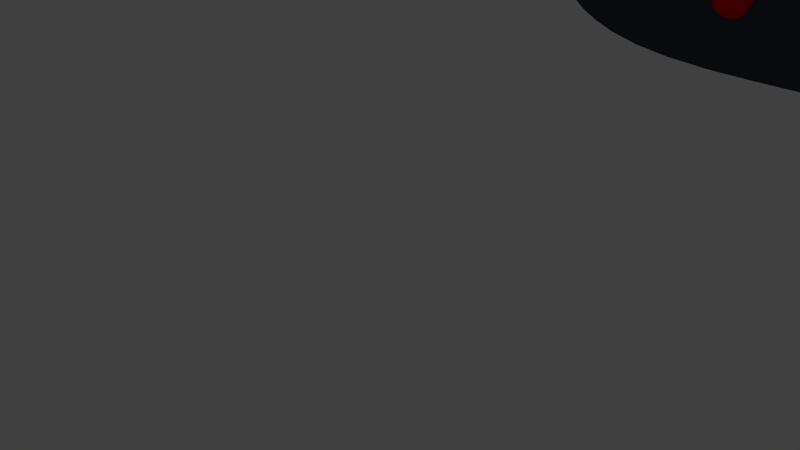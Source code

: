 # Source: terminal.blend  (saved by Blender 2.69.0; exported with 4.5.12 LTS)
import bpy
from mathutils import Matrix  # noqa: F401  (used for matrix-valued properties, if any)

bpy.ops.wm.read_factory_settings(use_empty=True)
scene = bpy.context.scene
scene.name = 'Scene'

# ---- collections
col_collection_1 = bpy.data.collections.new('Collection 1'); scene.collection.children.link(col_collection_1)

# ---- materials (node trees are filled in below, after node groups)
mat_material_002 = bpy.data.materials.new('Material.002')
mat_material_002.alpha_threshold = 0.0
mat_material_002.use_transparent_shadow = False
mat_material_002.diffuse_color = (0.04715, 0.05522, 0.06998, 1.0)
mat_material_002.roughness = 0.5
mat_material_002.line_color = (0.0, 0.0, 0.0, 1.0)
mat_material_004 = bpy.data.materials.new('Material.004')
mat_material_004.alpha_threshold = 0.0
mat_material_004.use_transparent_shadow = False
mat_material_004.diffuse_color = (0.8, 0.0, 0.003311, 1.0)
mat_material_004.roughness = 0.5
mat_material_004.line_color = (0.0, 0.0, 0.0, 1.0)
mat_material_001 = bpy.data.materials.new('Material.001')
mat_material_001.alpha_threshold = 0.0
mat_material_001.use_transparent_shadow = False
mat_material_001.roughness = 0.5
mat_material_001.line_color = (0.0, 0.0, 0.0, 1.0)

# ---- material node trees

# ---- world
world_world = bpy.data.worlds.new('World'); scene.world = world_world
world_world.color = (0.05088, 0.05088, 0.05088)
world_world.use_sun_shadow = False
world_world.sun_shadow_jitter_overblur = 0.0
world_world.cycles.sampling_method = 'MANUAL'
world_world.cycles.sample_map_resolution = 256

# ---- cameras
cam_camera = bpy.data.cameras.new('Camera')
cam_camera.clip_end = 100.0
cam_camera.lens = 35.0
cam_camera.sensor_width = 32.0
cam_camera.sensor_height = 18.0
cam_camera.ortho_scale = 7.314
cam_camera.dof.focus_distance = 0.0
cam_camera.dof.aperture_fstop = 128.0

# ---- lights
light_lamp = bpy.data.lights.new('Lamp', 'POINT')
light_lamp.transmission_factor = 0.0
light_lamp.cutoff_distance = 30.0
light_lamp.energy = 100.0
light_lamp.shadow_buffer_clip_start = 1.001
light_lamp.shadow_soft_size = 0.1
light_lamp.shadow_maximum_resolution = 0.006
light_lamp.use_absolute_resolution = True
light_lamp.cycles.use_multiple_importance_sampling = False

# ---- meshes
me_mesh = bpy.data.meshes.new('Mesh')
me_mesh.from_pydata([(0.1163, -0.6774, 3.289), (-0.002346, -0.9049, 3.404), (0.001358, -1.045, 3.244), (0.003646, -0.6774, 3.144), (0.001358, -0.3095, 3.244), (-0.002346, -0.45, 3.404), (-0.1884, -1.045, 3.33), (-0.1847, -0.9049, 3.169), (-0.1847, -0.45, 3.169), (-0.1884, -0.3095, 3.33), (-0.1907, -0.6774, 3.429), (-0.3034, -0.6774, 3.284), (0.0856, -0.8937, 3.263), (0.08342, -0.8111, 3.357), (0.01584, -1.027, 3.33), (0.01366, -0.6774, 3.425), (0.08342, -0.5438, 3.357), (0.08694, -0.6774, 3.205), (0.01936, -0.8937, 3.178), (0.0856, -0.4612, 3.263), (0.01936, -0.4612, 3.178), (0.01584, -0.3275, 3.33), (-0.09704, -0.8111, 3.439), (-0.09704, -0.5438, 3.439), (-0.09352, -1.11, 3.287), (-0.09569, -1.027, 3.381), (-0.08999, -0.8111, 3.134), (-0.09134, -1.027, 3.192), (-0.09134, -0.3275, 3.192), (-0.08999, -0.5438, 3.134), (-0.09569, -0.3275, 3.381), (-0.09352, -0.2449, 3.287), (-0.2064, -0.8937, 3.396), (-0.2029, -1.027, 3.243), (-0.2007, -0.6774, 3.149), (-0.2029, -0.3275, 3.243), (-0.2064, -0.4612, 3.396), (-0.2726, -0.8937, 3.31), (-0.274, -0.6774, 3.369), (-0.2705, -0.8111, 3.216), (-0.2705, -0.5438, 3.216), (-0.2726, -0.4612, 3.31), (0.2163, -0.6774, -1.043), (0.09762, -0.9049, -0.9289), (0.1013, -1.045, -1.089), (0.1036, -0.6774, -1.189), (0.1013, -0.3095, -1.089), (0.09762, -0.45, -0.9289), (-0.08843, -1.045, -1.003), (-0.08472, -0.9049, -1.164), (-0.08472, -0.45, -1.164), (-0.08843, -0.3095, -1.003), (-0.09071, -0.6774, -0.904), (-0.2034, -0.6774, -1.049), (0.1856, -0.8937, -1.07), (0.1834, -0.8111, -0.9756), (0.1158, -1.027, -1.003), (0.1136, -0.6774, -0.9083), (0.1834, -0.5438, -0.9756), (0.1869, -0.6774, -1.128), (0.1193, -0.8937, -1.155), (0.1856, -0.4612, -1.07), (0.1193, -0.4612, -1.155), (0.1158, -0.3275, -1.003), (0.002927, -0.8111, -0.8936), (0.002927, -0.5438, -0.8936), (0.006449, -1.11, -1.046), (0.004272, -1.027, -0.952), (0.009971, -0.8111, -1.199), (0.008626, -1.027, -1.141), (0.008626, -0.3275, -1.141), (0.009971, -0.5438, -1.199), (0.004272, -0.3275, -0.952), (0.006449, -0.2449, -1.046), (-0.1064, -0.8937, -0.9373), (-0.1029, -1.027, -1.09), (-0.1007, -0.6774, -1.184), (-0.1029, -0.3275, -1.09), (-0.1064, -0.4612, -0.9373), (-0.1727, -0.8937, -1.023), (-0.174, -0.6774, -0.9643), (-0.1705, -0.8111, -1.117), (-0.1705, -0.5438, -1.117), (-0.1727, -0.4612, -1.023), (0.3992, -1.154, -0.1363), (0.3992, 0.1544, -0.1363), (0.3405, 0.1544, 2.407), (0.3405, -1.154, 2.407), (0.3437, -1.154, -0.1371), (0.3437, 0.1544, -0.1371), (0.285, 0.1544, 2.406), (0.285, -1.154, 2.406), (-0.3832, -1.154, -0.1469), (-0.3832, 0.1544, -0.1469), (-0.4419, 0.1544, 2.397), (-0.4419, -1.154, 2.397), (-0.4387, -1.154, -0.1476), (-0.4387, 0.1544, -0.1476), (-0.4974, 0.1544, 2.396), (-0.4974, -1.154, 2.396), (-0.09316, -0.09316, -2.726), (-0.1107, -0.06535, -2.726), (-0.1166, -0.03854, -2.726), (-0.1167, -0.0173, -2.726), (-0.116, 1.892e-10, -2.726), (-0.1167, 0.0173, -2.726), (-0.1166, 0.03854, -2.726), (-0.1107, 0.06535, -2.726), (-0.09316, 0.09316, -2.726), (-0.06535, 0.1107, -2.726), (-0.03854, 0.1166, -2.726), (-0.0173, 0.1167, -2.726), (-1.825e-10, 0.116, -2.726), (0.0173, 0.1167, -2.726), (0.03854, 0.1166, -2.726), (0.06535, 0.1107, -2.726), (0.09316, 0.09316, -2.726), (0.1107, 0.06535, -2.726), (0.1166, 0.03854, -2.726), (0.1167, 0.0173, -2.726), (0.116, -1.892e-10, -2.726), (0.1167, -0.0173, -2.726), (0.1166, -0.03854, -2.726), (0.1107, -0.06535, -2.726), (0.09316, -0.09316, -2.726), (0.06535, -0.1107, -2.726), (0.03854, -0.1166, -2.726), (0.0173, -0.1167, -2.726), (1.825e-10, -0.116, -2.726), (-0.0173, -0.1167, -2.726), (-0.03854, -0.1166, -2.726), (-0.06535, -0.1107, -2.726), (-0.1026, -0.1026, -2.698), (-0.1219, -0.07198, -2.698), (-0.1284, -0.04245, -2.698), (-0.1285, -0.01905, -2.698), (-0.1277, 9.815e-10, -2.698), (-0.1285, 0.01905, -2.698), (-0.1284, 0.04245, -2.698), (-0.1219, 0.07198, -2.698), (-0.1026, 0.1026, -2.698), (-0.07198, 0.1219, -2.698), (-0.04245, 0.1284, -2.698), (-0.01905, 0.1285, -2.698), (-6.626e-11, 0.1277, -2.698), (0.01905, 0.1285, -2.698), (0.04245, 0.1284, -2.698), (0.07198, 0.1219, -2.698), (0.1026, 0.1026, -2.698), (0.1219, 0.07198, -2.698), (0.1284, 0.04245, -2.698), (0.1285, 0.01905, -2.698), (0.1277, -9.815e-10, -2.698), (0.1285, -0.01905, -2.698), (0.1284, -0.04245, -2.698), (0.1219, -0.07198, -2.698), (0.1026, -0.1026, -2.698), (0.07198, -0.1219, -2.698), (0.04245, -0.1284, -2.698), (0.01905, -0.1285, -2.698), (6.626e-11, -0.1277, -2.698), (-0.01905, -0.1285, -2.698), (-0.04245, -0.1284, -2.698), (-0.07198, -0.1219, -2.698), (-0.1309, -0.1309, -2.662), (-0.1556, -0.09187, -2.662), (-0.1639, -0.05418, -2.662), (-0.164, -0.02432, -2.662), (-0.163, 6.663e-10, -2.662), (-0.164, 0.02432, -2.662), (-0.1639, 0.05418, -2.662), (-0.1556, 0.09187, -2.662), (-0.1309, 0.1309, -2.662), (-0.09187, 0.1556, -2.662), (-0.05418, 0.1639, -2.662), (-0.02432, 0.164, -2.662), (6.663e-10, 0.163, -2.662), (0.02432, 0.164, -2.662), (0.05418, 0.1639, -2.662), (0.09187, 0.1556, -2.662), (0.1309, 0.1309, -2.662), (0.1556, 0.09187, -2.662), (0.1639, 0.05418, -2.662), (0.164, 0.02432, -2.662), (0.163, -6.663e-10, -2.662), (0.164, -0.02432, -2.662), (0.1639, -0.05418, -2.662), (0.1556, -0.09187, -2.662), (0.1309, -0.1309, -2.662), (0.09187, -0.1556, -2.662), (0.05418, -0.1639, -2.662), (0.02432, -0.164, -2.662), (-6.663e-10, -0.163, -2.662), (-0.02432, -0.164, -2.662), (-0.05418, -0.1639, -2.662), (-0.09187, -0.1556, -2.662), (-0.1782, -0.1782, -2.617), (-0.2117, -0.125, -2.617), (-0.223, -0.07372, -2.617), (-0.2232, -0.03309, -2.617), (-0.2218, 1.271e-10, -2.617), (-0.2232, 0.03309, -2.617), (-0.223, 0.07372, -2.617), (-0.2117, 0.125, -2.617), (-0.1782, 0.1782, -2.617), (-0.125, 0.2117, -2.617), (-0.07372, 0.223, -2.617), (-0.03309, 0.2232, -2.617), (-8.042e-10, 0.2218, -2.617), (0.03309, 0.2232, -2.617), (0.07372, 0.223, -2.617), (0.125, 0.2117, -2.617), (0.1782, 0.1782, -2.617), (0.2117, 0.125, -2.617), (0.223, 0.07372, -2.617), (0.2232, 0.03309, -2.617), (0.2218, -1.271e-10, -2.617), (0.2232, -0.03309, -2.617), (0.223, -0.07372, -2.617), (0.2117, -0.125, -2.617), (0.1782, -0.1782, -2.617), (0.125, -0.2117, -2.617), (0.07372, -0.223, -2.617), (0.03309, -0.2232, -2.617), (8.042e-10, -0.2218, -2.617), (-0.03309, -0.2232, -2.617), (-0.07372, -0.223, -2.617), (-0.125, -0.2117, -2.617), (-0.2443, -0.2443, -2.564), (-0.2903, -0.1714, -2.564), (-0.3057, -0.1011, -2.564), (-0.3061, -0.04537, -2.564), (-0.3041, 8.025e-10, -2.564), (-0.3061, 0.04537, -2.564), (-0.3057, 0.1011, -2.564), (-0.2903, 0.1714, -2.564), (-0.2443, 0.2443, -2.564), (-0.1714, 0.2903, -2.564), (-0.1011, 0.3057, -2.564), (-0.04537, 0.3061, -2.564), (-1.06e-09, 0.3041, -2.564), (0.04537, 0.3061, -2.564), (0.1011, 0.3057, -2.564), (0.1714, 0.2903, -2.564), (0.2443, 0.2443, -2.564), (0.2903, 0.1714, -2.564), (0.3057, 0.1011, -2.564), (0.3061, 0.04537, -2.564), (0.3041, -8.025e-10, -2.564), (0.3061, -0.04537, -2.564), (0.3057, -0.1011, -2.564), (0.2903, -0.1714, -2.564), (0.2443, -0.2443, -2.564), (0.1714, -0.2903, -2.564), (0.1011, -0.3057, -2.564), (0.04537, -0.3061, -2.564), (1.06e-09, -0.3041, -2.564), (-0.04537, -0.3061, -2.564), (-0.1011, -0.3057, -2.564), (-0.1714, -0.2903, -2.564), (-0.3179, -0.3179, -2.49), (-0.3777, -0.223, -2.49), (-0.3978, -0.1315, -2.49), (-0.3983, -0.05904, -2.49), (-0.3957, 1.164e-09, -2.49), (-0.3983, 0.05904, -2.49), (-0.3978, 0.1315, -2.49), (-0.3777, 0.223, -2.49), (-0.3179, 0.3179, -2.49), (-0.223, 0.3777, -2.49), (-0.1315, 0.3978, -2.49), (-0.05904, 0.3983, -2.49), (1.164e-09, 0.3957, -2.49), (0.05904, 0.3983, -2.49), (0.1315, 0.3978, -2.49), (0.223, 0.3777, -2.49), (0.3179, 0.3179, -2.49), (0.3777, 0.223, -2.49), (0.3978, 0.1315, -2.49), (0.3983, 0.05904, -2.49), (0.3957, -1.164e-09, -2.49), (0.3983, -0.05904, -2.49), (0.3978, -0.1315, -2.49), (0.3777, -0.223, -2.49), (0.3179, -0.3179, -2.49), (0.223, -0.3777, -2.49), (0.1315, -0.3978, -2.49), (0.05904, -0.3983, -2.49), (-1.164e-09, -0.3957, -2.49), (-0.05904, -0.3983, -2.49), (-0.1315, -0.3978, -2.49), (-0.223, -0.3777, -2.49), (-0.3876, -0.3876, -2.384), (-0.4605, -0.2719, -2.384), (-0.485, -0.1604, -2.384), (-0.4856, -0.07198, -2.384), (-0.4825, -3.725e-09, -2.384), (-0.4856, 0.07198, -2.384), (-0.485, 0.1604, -2.384), (-0.4605, 0.2719, -2.384), (-0.3876, 0.3876, -2.384), (-0.2719, 0.4605, -2.384), (-0.1604, 0.485, -2.384), (-0.07198, 0.4856, -2.384), (-3.725e-09, 0.4825, -2.384), (0.07198, 0.4856, -2.384), (0.1604, 0.485, -2.384), (0.2719, 0.4605, -2.384), (0.3876, 0.3876, -2.384), (0.4605, 0.2719, -2.384), (0.485, 0.1604, -2.384), (0.4856, 0.07198, -2.384), (0.4825, 3.725e-09, -2.384), (0.4856, -0.07198, -2.384), (0.485, -0.1604, -2.384), (0.4605, -0.2719, -2.384), (0.3876, -0.3876, -2.384), (0.2719, -0.4605, -2.384), (0.1604, -0.485, -2.384), (0.07198, -0.4856, -2.384), (3.725e-09, -0.4825, -2.384), (-0.07198, -0.4856, -2.384), (-0.1604, -0.485, -2.384), (-0.2719, -0.4605, -2.384), (-0.4533, -0.4533, -2.247), (-0.5386, -0.318, -2.247), (-0.5673, -0.1876, -2.247), (-0.5679, -0.08418, -2.247), (-0.5643, 1.863e-09, -2.247), (-0.5679, 0.08418, -2.247), (-0.5673, 0.1876, -2.247), (-0.5386, 0.318, -2.247), (-0.4533, 0.4533, -2.247), (-0.318, 0.5386, -2.247), (-0.1876, 0.5673, -2.247), (-0.08418, 0.5679, -2.247), (-1.863e-09, 0.5643, -2.247), (0.08418, 0.5679, -2.247), (0.1876, 0.5673, -2.247), (0.318, 0.5386, -2.247), (0.4533, 0.4533, -2.247), (0.5386, 0.318, -2.247), (0.5673, 0.1876, -2.247), (0.5679, 0.08418, -2.247), (0.5643, -1.863e-09, -2.247), (0.5679, -0.08418, -2.247), (0.5673, -0.1876, -2.247), (0.5386, -0.318, -2.247), (0.4533, -0.4533, -2.247), (0.318, -0.5386, -2.247), (0.1876, -0.5673, -2.247), (0.08418, -0.5679, -2.247), (1.863e-09, -0.5643, -2.247), (-0.08418, -0.5679, -2.247), (-0.1876, -0.5673, -2.247), (-0.318, -0.5386, -2.247), (-0.5151, -0.5151, -2.078), (-0.612, -0.3614, -2.078), (-0.6446, -0.2131, -2.078), (-0.6453, -0.09566, -2.078), (-0.6412, 0.0, -2.078), (-0.6453, 0.09566, -2.078), (-0.6446, 0.2131, -2.078), (-0.612, 0.3614, -2.078), (-0.5151, 0.5151, -2.078), (-0.3614, 0.612, -2.078), (-0.2131, 0.6446, -2.078), (-0.09566, 0.6453, -2.078), (0.0, 0.6412, -2.078), (0.09566, 0.6453, -2.078), (0.2131, 0.6446, -2.078), (0.3614, 0.612, -2.078), (0.5151, 0.5151, -2.078), (0.612, 0.3614, -2.078), (0.6446, 0.2131, -2.078), (0.6453, 0.09566, -2.078), (0.6412, 0.0, -2.078), (0.6453, -0.09566, -2.078), (0.6446, -0.2131, -2.078), (0.612, -0.3614, -2.078), (0.5151, -0.5151, -2.078), (0.3614, -0.612, -2.078), (0.2131, -0.6446, -2.078), (0.09566, -0.6453, -2.078), (0.0, -0.6412, -2.078), (-0.09566, -0.6453, -2.078), (-0.2131, -0.6446, -2.078), (-0.3614, -0.612, -2.078), (-0.5675, -0.5675, -1.862), (-0.6742, -0.3981, -1.862), (-0.7101, -0.2348, -1.862), (-0.7109, -0.1054, -1.862), (-0.7063, 7.218e-09, -1.862), (-0.7109, 0.1054, -1.862), (-0.7101, 0.2348, -1.862), (-0.6742, 0.3981, -1.862), (-0.5675, 0.5675, -1.862), (-0.3981, 0.6742, -1.862), (-0.2348, 0.7101, -1.862), (-0.1054, 0.7109, -1.862), (7.218e-09, 0.7063, -1.862), (0.1054, 0.7109, -1.862), (0.2348, 0.7101, -1.862), (0.3981, 0.6742, -1.862), (0.5675, 0.5675, -1.862), (0.6742, 0.3981, -1.862), (0.7101, 0.2348, -1.862), (0.7109, 0.1054, -1.862), (0.7063, -7.218e-09, -1.862), (0.7109, -0.1054, -1.862), (0.7101, -0.2348, -1.862), (0.6742, -0.3981, -1.862), (0.5675, -0.5675, -1.862), (0.3981, -0.6742, -1.862), (0.2348, -0.7101, -1.862), (0.1054, -0.7109, -1.862), (-7.218e-09, -0.7063, -1.862), (-0.1054, -0.7109, -1.862), (-0.2348, -0.7101, -1.862), (-0.3981, -0.6742, -1.862), (-0.6049, -0.6049, -1.586), (-0.7187, -0.4243, -1.586), (-0.7569, -0.2502, -1.586), (-0.7577, -0.1123, -1.586), (-0.7529, 2.794e-09, -1.586), (-0.7577, 0.1123, -1.586), (-0.7569, 0.2502, -1.586), (-0.7187, 0.4243, -1.586), (-0.6049, 0.6049, -1.586), (-0.4243, 0.7187, -1.586), (-0.2502, 0.7569, -1.586), (-0.1123, 0.7577, -1.586), (2.794e-09, 0.7529, -1.586), (0.1123, 0.7577, -1.586), (0.2502, 0.7569, -1.586), (0.4243, 0.7187, -1.586), (0.6049, 0.6049, -1.586), (0.7187, 0.4243, -1.586), (0.7569, 0.2502, -1.586), (0.7577, 0.1123, -1.586), (0.7529, -2.794e-09, -1.586), (0.7577, -0.1123, -1.586), (0.7569, -0.2502, -1.586), (0.7187, -0.4243, -1.586), (0.6049, -0.6049, -1.586), (0.4243, -0.7187, -1.586), (0.2502, -0.7569, -1.586), (0.1123, -0.7577, -1.586), (-2.794e-09, -0.7529, -1.586), (-0.1123, -0.7577, -1.586), (-0.2502, -0.7569, -1.586), (-0.4243, -0.7187, -1.586), (-0.6273, -0.6273, -1.25), (-0.7453, -0.4401, -1.25), (-0.785, -0.2595, -1.25), (-0.7859, -0.1165, -1.25), (-0.7808, -7.451e-09, -1.25), (-0.7859, 0.1165, -1.25), (-0.785, 0.2595, -1.25), (-0.7453, 0.4401, -1.25), (-0.6273, 0.6273, -1.25), (-0.4401, 0.7453, -1.25), (-0.2595, 0.785, -1.25), (-0.1165, 0.7859, -1.25), (-7.451e-09, 0.7808, -1.25), (0.1165, 0.7859, -1.25), (0.2595, 0.785, -1.25), (0.4401, 0.7453, -1.25), (0.6273, 0.6273, -1.25), (0.7453, 0.4401, -1.25), (0.785, 0.2595, -1.25), (0.7859, 0.1165, -1.25), (0.7808, 7.451e-09, -1.25), (0.7859, -0.1165, -1.25), (0.785, -0.2595, -1.25), (0.7453, -0.4401, -1.25), (0.6273, -0.6273, -1.25), (0.4401, -0.7453, -1.25), (0.2595, -0.785, -1.25), (0.1165, -0.7859, -1.25), (7.451e-09, -0.7808, -1.25), (-0.1165, -0.7859, -1.25), (-0.2595, -0.785, -1.25), (-0.4401, -0.7453, -1.25), (-0.6348, -0.6348, -0.8534), (-0.7542, -0.4453, -0.8534), (-0.7943, -0.2626, -0.8534), (-0.7952, -0.1179, -0.8534), (-0.7901, 0.0, -0.8534), (-0.7952, 0.1179, -0.8534), (-0.7943, 0.2626, -0.8534), (-0.7542, 0.4453, -0.8534), (-0.6348, 0.6348, -0.8534), (-0.4453, 0.7542, -0.8534), (-0.2626, 0.7943, -0.8534), (-0.1179, 0.7952, -0.8534), (0.0, 0.7901, -0.8534), (0.1179, 0.7952, -0.8534), (0.2626, 0.7943, -0.8534), (0.4453, 0.7542, -0.8534), (0.6348, 0.6348, -0.8534), (0.7542, 0.4453, -0.8534), (0.7943, 0.2626, -0.8534), (0.7952, 0.1179, -0.8534), (0.7901, 0.0, -0.8534), (0.7952, -0.1179, -0.8534), (0.7943, -0.2626, -0.8534), (0.7542, -0.4453, -0.8534), (0.6348, -0.6348, -0.8534), (0.4453, -0.7542, -0.8534), (0.2626, -0.7943, -0.8534), (0.1179, -0.7952, -0.8534), (0.0, -0.7901, -0.8534), (-0.1179, -0.7952, -0.8534), (-0.2626, -0.7943, -0.8534), (-0.4453, -0.7542, -0.8534), (-0.6348, -0.6348, -0.4136), (-0.7542, -0.4453, -0.4136), (-0.7943, -0.2626, -0.4136), (-0.7952, -0.1179, -0.4136), (-0.7901, 3.492e-09, -0.4136), (-0.7952, 0.1179, -0.4136), (-0.7943, 0.2626, -0.4136), (-0.7542, 0.4453, -0.4136), (-0.6348, 0.6348, -0.4136), (-0.4453, 0.7542, -0.4136), (-0.2626, 0.7943, -0.4136), (-0.1179, 0.7952, -0.4136), (3.492e-09, 0.7901, -0.4136), (0.1179, 0.7952, -0.4136), (0.2626, 0.7943, -0.4136), (0.4453, 0.7542, -0.4136), (0.6348, 0.6348, -0.4136), (0.7542, 0.4453, -0.4136), (0.7943, 0.2626, -0.4136), (0.7952, 0.1179, -0.4136), (0.7901, -3.492e-09, -0.4136), (0.7952, -0.1179, -0.4136), (0.7943, -0.2626, -0.4136), (0.7542, -0.4453, -0.4136), (0.6348, -0.6348, -0.4136), (0.4453, -0.7542, -0.4136), (0.2626, -0.7943, -0.4136), (0.1179, -0.7952, -0.4136), (-3.492e-09, -0.7901, -0.4136), (-0.1179, -0.7952, -0.4136), (-0.2626, -0.7943, -0.4136), (-0.4453, -0.7542, -0.4136), (-0.6348, -0.6348, 0.05237), (-0.7542, -0.4453, 0.05237), (-0.7943, -0.2626, 0.05237), (-0.7952, -0.1179, 0.05237), (-0.7901, 2.794e-09, 0.05237), (-0.7952, 0.1179, 0.05237), (-0.7943, 0.2626, 0.05237), (-0.7542, 0.4453, 0.05237), (-0.6348, 0.6348, 0.05237), (-0.4453, 0.7542, 0.05237), (-0.2626, 0.7943, 0.05237), (-0.1179, 0.7952, 0.05237), (2.794e-09, 0.7901, 0.05237), (0.1179, 0.7952, 0.05237), (0.2626, 0.7943, 0.05237), (0.4453, 0.7542, 0.05237), (0.6348, 0.6348, 0.05237), (0.7542, 0.4453, 0.05237), (0.7943, 0.2626, 0.05237), (0.7952, 0.1179, 0.05237), (0.7901, -2.794e-09, 0.05237), (0.7952, -0.1179, 0.05237), (0.7943, -0.2626, 0.05237), (0.7542, -0.4453, 0.05237), (0.6348, -0.6348, 0.05237), (0.4453, -0.7542, 0.05237), (0.2626, -0.7943, 0.05237), (0.1179, -0.7952, 0.05237), (-2.794e-09, -0.7901, 0.05237), (-0.1179, -0.7952, 0.05237), (-0.2626, -0.7943, 0.05237), (-0.4453, -0.7542, 0.05237), (-0.6348, -0.6348, 0.5445), (-0.7542, -0.4453, 0.5445), (-0.7943, -0.2626, 0.5445), (-0.7952, -0.1179, 0.5445), (-0.7901, -7.451e-09, 0.5445), (-0.7952, 0.1179, 0.5445), (-0.7943, 0.2626, 0.5445), (-0.7542, 0.4453, 0.5445), (-0.6348, 0.6348, 0.5445), (-0.4453, 0.7542, 0.5445), (-0.2626, 0.7943, 0.5445), (-0.1179, 0.7952, 0.5445), (-7.451e-09, 0.7901, 0.5445), (0.1179, 0.7952, 0.5445), (0.2626, 0.7943, 0.5445), (0.4453, 0.7542, 0.5445), (0.6348, 0.6348, 0.5445), (0.7542, 0.4453, 0.5445), (0.7943, 0.2626, 0.5445), (0.7952, 0.1179, 0.5445), (0.7901, 7.451e-09, 0.5445), (0.7952, -0.1179, 0.5445), (0.7943, -0.2626, 0.5445), (0.7542, -0.4453, 0.5445), (0.6348, -0.6348, 0.5445), (0.4453, -0.7542, 0.5445), (0.2626, -0.7943, 0.5445), (0.1179, -0.7952, 0.5445), (7.451e-09, -0.7901, 0.5445), (-0.1179, -0.7952, 0.5445), (-0.2626, -0.7943, 0.5445), (-0.4453, -0.7542, 0.5445), (-0.6348, -0.6348, 1.063), (-0.7542, -0.4453, 1.063), (-0.7943, -0.2626, 1.063), (-0.7952, -0.1179, 1.063), (-0.7901, 0.0, 1.063), (-0.7952, 0.1179, 1.063), (-0.7943, 0.2626, 1.063), (-0.7542, 0.4453, 1.063), (-0.6348, 0.6348, 1.063), (-0.4453, 0.7542, 1.063), (-0.2626, 0.7943, 1.063), (-0.1179, 0.7952, 1.063), (0.0, 0.7901, 1.063), (0.1179, 0.7952, 1.063), (0.2626, 0.7943, 1.063), (0.4453, 0.7542, 1.063), (0.6348, 0.6348, 1.063), (0.7542, 0.4453, 1.063), (0.7943, 0.2626, 1.063), (0.7952, 0.1179, 1.063), (0.7901, 0.0, 1.063), (0.7952, -0.1179, 1.063), (0.7943, -0.2626, 1.063), (0.7542, -0.4453, 1.063), (0.6348, -0.6348, 1.063), (0.4453, -0.7542, 1.063), (0.2626, -0.7943, 1.063), (0.1179, -0.7952, 1.063), (0.0, -0.7901, 1.063), (-0.1179, -0.7952, 1.063), (-0.2626, -0.7943, 1.063), (-0.4453, -0.7542, 1.063), (-0.6348, -0.6348, 1.581), (-0.7542, -0.4453, 1.581), (-0.7943, -0.2626, 1.581), (-0.7952, -0.1179, 1.581), (-0.7901, 3.492e-09, 1.581), (-0.7952, 0.1179, 1.581), (-0.7943, 0.2626, 1.581), (-0.7542, 0.4453, 1.581), (-0.6348, 0.6348, 1.581), (-0.4453, 0.7542, 1.581), (-0.2626, 0.7943, 1.581), (-0.1179, 0.7952, 1.581), (3.492e-09, 0.7901, 1.581), (0.1179, 0.7952, 1.581), (0.2626, 0.7943, 1.581), (0.4453, 0.7542, 1.581), (0.6348, 0.6348, 1.581), (0.7542, 0.4453, 1.581), (0.7943, 0.2626, 1.581), (0.7952, 0.1179, 1.581), (0.7901, -3.492e-09, 1.581), (0.7952, -0.1179, 1.581), (0.7943, -0.2626, 1.581), (0.7542, -0.4453, 1.581), (0.6348, -0.6348, 1.581), (0.4453, -0.7542, 1.581), (0.2626, -0.7943, 1.581), (0.1179, -0.7952, 1.581), (-3.492e-09, -0.7901, 1.581), (-0.1179, -0.7952, 1.581), (-0.2626, -0.7943, 1.581), (-0.4453, -0.7542, 1.581), (-0.6348, -0.6348, 2.073), (-0.7542, -0.4453, 2.073), (-0.7943, -0.2626, 2.073), (-0.7952, -0.1179, 2.073), (-0.7901, 2.794e-09, 2.073), (-0.7952, 0.1179, 2.073), (-0.7943, 0.2626, 2.073), (-0.7542, 0.4453, 2.073), (-0.6348, 0.6348, 2.073), (-0.4453, 0.7542, 2.073), (-0.2626, 0.7943, 2.073), (-0.1179, 0.7952, 2.073), (2.794e-09, 0.7901, 2.073), (0.1179, 0.7952, 2.073), (0.2626, 0.7943, 2.073), (0.4453, 0.7542, 2.073), (0.6348, 0.6348, 2.073), (0.7542, 0.4453, 2.073), (0.7943, 0.2626, 2.073), (0.7952, 0.1179, 2.073), (0.7901, -2.794e-09, 2.073), (0.7952, -0.1179, 2.073), (0.7943, -0.2626, 2.073), (0.7542, -0.4453, 2.073), (0.6348, -0.6348, 2.073), (0.4453, -0.7542, 2.073), (0.2626, -0.7943, 2.073), (0.1179, -0.7952, 2.073), (-2.794e-09, -0.7901, 2.073), (-0.1179, -0.7952, 2.073), (-0.2626, -0.7943, 2.073), (-0.4453, -0.7542, 2.073), (-0.6348, -0.6348, 2.537), (-0.7542, -0.4453, 2.537), (-0.7943, -0.2626, 2.537), (-0.7952, -0.1179, 2.537), (-0.7901, -7.451e-09, 2.537), (-0.7952, 0.1179, 2.537), (-0.7943, 0.2626, 2.537), (-0.7542, 0.4453, 2.537), (-0.6348, 0.6348, 2.537), (-0.4453, 0.7542, 2.537), (-0.2626, 0.7943, 2.537), (-0.1179, 0.7952, 2.537), (-7.451e-09, 0.7901, 2.537), (0.1179, 0.7952, 2.537), (0.2626, 0.7943, 2.537), (0.4453, 0.7542, 2.537), (0.6348, 0.6348, 2.537), (0.7542, 0.4453, 2.537), (0.7943, 0.2626, 2.537), (0.7952, 0.1179, 2.537), (0.7901, 7.451e-09, 2.537), (0.7952, -0.1179, 2.537), (0.7943, -0.2626, 2.537), (0.7542, -0.4453, 2.537), (0.6348, -0.6348, 2.537), (0.4453, -0.7542, 2.537), (0.2626, -0.7943, 2.537), (0.1179, -0.7952, 2.537), (7.451e-09, -0.7901, 2.537), (-0.1179, -0.7952, 2.537), (-0.2626, -0.7943, 2.537), (-0.4453, -0.7542, 2.537), (-0.6348, -0.6348, 2.976), (-0.7542, -0.4453, 2.976), (-0.7943, -0.2626, 2.976), (-0.7952, -0.1179, 2.976), (-0.7901, 0.0, 2.976), (-0.7952, 0.1179, 2.976), (-0.7943, 0.2626, 2.976), (-0.7542, 0.4453, 2.976), (-0.6348, 0.6348, 2.976), (-0.4453, 0.7542, 2.976), (-0.2626, 0.7943, 2.976), (-0.1179, 0.7952, 2.976), (0.0, 0.7901, 2.976), (0.1179, 0.7952, 2.976), (0.2626, 0.7943, 2.976), (0.4453, 0.7542, 2.976), (0.6348, 0.6348, 2.976), (0.7542, 0.4453, 2.976), (0.7943, 0.2626, 2.976), (0.7952, 0.1179, 2.976), (0.7901, 0.0, 2.976), (0.7952, -0.1179, 2.976), (0.7943, -0.2626, 2.976), (0.7542, -0.4453, 2.976), (0.6348, -0.6348, 2.976), (0.4453, -0.7542, 2.976), (0.2626, -0.7943, 2.976), (0.1179, -0.7952, 2.976), (0.0, -0.7901, 2.976), (-0.1179, -0.7952, 2.976), (-0.2626, -0.7943, 2.976), (-0.4453, -0.7542, 2.976), (-0.6273, -0.6273, 3.366), (-0.7453, -0.4401, 3.366), (-0.785, -0.2595, 3.366), (-0.7859, -0.1165, 3.366), (-0.7808, 3.077e-09, 3.366), (-0.7859, 0.1165, 3.366), (-0.785, 0.2595, 3.366), (-0.7453, 0.4401, 3.366), (-0.6273, 0.6273, 3.366), (-0.4401, 0.7453, 3.366), (-0.2595, 0.785, 3.366), (-0.1165, 0.7859, 3.366), (3.077e-09, 0.7808, 3.366), (0.1165, 0.7859, 3.366), (0.2595, 0.785, 3.366), (0.4401, 0.7453, 3.366), (0.6273, 0.6273, 3.366), (0.7453, 0.4401, 3.366), (0.785, 0.2595, 3.366), (0.7859, 0.1165, 3.366), (0.7808, -3.077e-09, 3.366), (0.7859, -0.1165, 3.366), (0.785, -0.2595, 3.366), (0.7453, -0.4401, 3.366), (0.6273, -0.6273, 3.366), (0.4401, -0.7453, 3.366), (0.2595, -0.785, 3.366), (0.1165, -0.7859, 3.366), (-3.077e-09, -0.7808, 3.366), (-0.1165, -0.7859, 3.366), (-0.2595, -0.785, 3.366), (-0.4401, -0.7453, 3.366), (-0.6049, -0.6049, 3.688), (-0.7187, -0.4243, 3.688), (-0.7569, -0.2502, 3.688), (-0.7577, -0.1123, 3.688), (-0.7529, 1.132e-09, 3.688), (-0.7577, 0.1123, 3.688), (-0.7569, 0.2502, 3.688), (-0.7187, 0.4243, 3.688), (-0.6049, 0.6049, 3.688), (-0.4243, 0.7187, 3.688), (-0.2502, 0.7569, 3.688), (-0.1123, 0.7577, 3.688), (1.132e-09, 0.7529, 3.688), (0.1123, 0.7577, 3.688), (0.2502, 0.7569, 3.688), (0.4243, 0.7187, 3.688), (0.6049, 0.6049, 3.688), (0.7187, 0.4243, 3.688), (0.7569, 0.2502, 3.688), (0.7577, 0.1123, 3.688), (0.7529, -1.132e-09, 3.688), (0.7577, -0.1123, 3.688), (0.7569, -0.2502, 3.688), (0.7187, -0.4243, 3.688), (0.6049, -0.6049, 3.688), (0.4243, -0.7187, 3.688), (0.2502, -0.7569, 3.688), (0.1123, -0.7577, 3.688), (-1.132e-09, -0.7529, 3.688), (-0.1123, -0.7577, 3.688), (-0.2502, -0.7569, 3.688), (-0.4243, -0.7187, 3.688), (-0.5675, -0.5675, 3.941), (-0.6742, -0.3981, 3.941), (-0.7101, -0.2348, 3.941), (-0.7109, -0.1054, 3.941), (-0.7063, -4.529e-09, 3.941), (-0.7109, 0.1054, 3.941), (-0.7101, 0.2348, 3.941), (-0.6742, 0.3981, 3.941), (-0.5675, 0.5675, 3.941), (-0.3981, 0.6742, 3.941), (-0.2348, 0.7101, 3.941), (-0.1054, 0.7109, 3.941), (-4.529e-09, 0.7063, 3.941), (0.1054, 0.7109, 3.941), (0.2348, 0.7101, 3.941), (0.3981, 0.6742, 3.941), (0.5675, 0.5675, 3.941), (0.6742, 0.3981, 3.941), (0.7101, 0.2348, 3.941), (0.7109, 0.1054, 3.941), (0.7063, 4.529e-09, 3.941), (0.7109, -0.1054, 3.941), (0.7101, -0.2348, 3.941), (0.6742, -0.3981, 3.941), (0.5675, -0.5675, 3.941), (0.3981, -0.6742, 3.941), (0.2348, -0.7101, 3.941), (0.1054, -0.7109, 3.941), (4.529e-09, -0.7063, 3.941), (-0.1054, -0.7109, 3.941), (-0.2348, -0.7101, 3.941), (-0.3981, -0.6742, 3.941), (-0.5151, -0.5151, 4.126), (-0.612, -0.3614, 4.126), (-0.6446, -0.2131, 4.126), (-0.6453, -0.09566, 4.126), (-0.6412, 8.025e-10, 4.126), (-0.6453, 0.09566, 4.126), (-0.6446, 0.2131, 4.126), (-0.612, 0.3614, 4.126), (-0.5151, 0.5151, 4.126), (-0.3614, 0.612, 4.126), (-0.2131, 0.6446, 4.126), (-0.09566, 0.6453, 4.126), (8.025e-10, 0.6412, 4.126), (0.09566, 0.6453, 4.126), (0.2131, 0.6446, 4.126), (0.3614, 0.612, 4.126), (0.5151, 0.5151, 4.126), (0.612, 0.3614, 4.126), (0.6446, 0.2131, 4.126), (0.6453, 0.09566, 4.126), (0.6412, -8.025e-10, 4.126), (0.6453, -0.09566, 4.126), (0.6446, -0.2131, 4.126), (0.612, -0.3614, 4.126), (0.5151, -0.5151, 4.126), (0.3614, -0.612, 4.126), (0.2131, -0.6446, 4.126), (0.09566, -0.6453, 4.126), (-8.025e-10, -0.6412, 4.126), (-0.09566, -0.6453, 4.126), (-0.2131, -0.6446, 4.126), (-0.3614, -0.612, 4.126), (-0.4533, -0.4533, 4.264), (-0.5386, -0.318, 4.264), (-0.5673, -0.1876, 4.264), (-0.5679, -0.08418, 4.264), (-0.5643, 1.874e-09, 4.264), (-0.5679, 0.08418, 4.264), (-0.5673, 0.1876, 4.264), (-0.5386, 0.318, 4.264), (-0.4533, 0.4533, 4.264), (-0.318, 0.5386, 4.264), (-0.1876, 0.5673, 4.264), (-0.08418, 0.5679, 4.264), (1.874e-09, 0.5643, 4.264), (0.08418, 0.5679, 4.264), (0.1876, 0.5673, 4.264), (0.318, 0.5386, 4.264), (0.4533, 0.4533, 4.264), (0.5386, 0.318, 4.264), (0.5673, 0.1876, 4.264), (0.5679, 0.08418, 4.264), (0.5643, -1.874e-09, 4.264), (0.5679, -0.08418, 4.264), (0.5673, -0.1876, 4.264), (0.5386, -0.318, 4.264), (0.4533, -0.4533, 4.264), (0.318, -0.5386, 4.264), (0.1876, -0.5673, 4.264), (0.08418, -0.5679, 4.264), (-1.874e-09, -0.5643, 4.264), (-0.08418, -0.5679, 4.264), (-0.1876, -0.5673, 4.264), (-0.318, -0.5386, 4.264), (-0.3876, -0.3876, 4.377), (-0.4605, -0.2719, 4.377), (-0.485, -0.1604, 4.377), (-0.4856, -0.07198, 4.377), (-0.4825, 1.91e-09, 4.377), (-0.4856, 0.07198, 4.377), (-0.485, 0.1604, 4.377), (-0.4605, 0.2719, 4.377), (-0.3876, 0.3876, 4.377), (-0.2719, 0.4605, 4.377), (-0.1604, 0.485, 4.377), (-0.07198, 0.4856, 4.377), (1.91e-09, 0.4825, 4.377), (0.07198, 0.4856, 4.377), (0.1604, 0.485, 4.377), (0.2719, 0.4605, 4.377), (0.3876, 0.3876, 4.377), (0.4605, 0.2719, 4.377), (0.485, 0.1604, 4.377), (0.4856, 0.07198, 4.377), (0.4825, -1.91e-09, 4.377), (0.4856, -0.07198, 4.377), (0.485, -0.1604, 4.377), (0.4605, -0.2719, 4.377), (0.3876, -0.3876, 4.377), (0.2719, -0.4605, 4.377), (0.1604, -0.485, 4.377), (0.07198, -0.4856, 4.377), (-1.91e-09, -0.4825, 4.377), (-0.07198, -0.4856, 4.377), (-0.1604, -0.485, 4.377), (-0.2719, -0.4605, 4.377), (-0.3179, -0.3179, 4.466), (-0.3777, -0.223, 4.466), (-0.3978, -0.1315, 4.466), (-0.3983, -0.05904, 4.466), (-0.3957, 1.229e-09, 4.466), (-0.3983, 0.05904, 4.466), (-0.3978, 0.1315, 4.466), (-0.3777, 0.223, 4.466), (-0.3179, 0.3179, 4.466), (-0.223, 0.3777, 4.466), (-0.1315, 0.3978, 4.466), (-0.05904, 0.3983, 4.466), (1.229e-09, 0.3957, 4.466), (0.05904, 0.3983, 4.466), (0.1315, 0.3978, 4.466), (0.223, 0.3777, 4.466), (0.3179, 0.3179, 4.466), (0.3777, 0.223, 4.466), (0.3978, 0.1315, 4.466), (0.3983, 0.05904, 4.466), (0.3957, -1.229e-09, 4.466), (0.3983, -0.05904, 4.466), (0.3978, -0.1315, 4.466), (0.3777, -0.223, 4.466), (0.3179, -0.3179, 4.466), (0.223, -0.3777, 4.466), (0.1315, -0.3978, 4.466), (0.05904, -0.3983, 4.466), (-1.229e-09, -0.3957, 4.466), (-0.05904, -0.3983, 4.466), (-0.1315, -0.3978, 4.466), (-0.223, -0.3777, 4.466), (-0.2443, -0.2443, 4.53), (-0.2903, -0.1714, 4.53), (-0.3057, -0.1011, 4.53), (-0.3061, -0.04537, 4.53), (-0.3041, 1.12e-09, 4.53), (-0.3061, 0.04537, 4.53), (-0.3057, 0.1011, 4.53), (-0.2903, 0.1714, 4.53), (-0.2443, 0.2443, 4.53), (-0.1714, 0.2903, 4.53), (-0.1011, 0.3057, 4.53), (-0.04537, 0.3061, 4.53), (1.12e-09, 0.3041, 4.53), (0.04537, 0.3061, 4.53), (0.1011, 0.3057, 4.53), (0.1714, 0.2903, 4.53), (0.2443, 0.2443, 4.53), (0.2903, 0.1714, 4.53), (0.3057, 0.1011, 4.53), (0.3061, 0.04537, 4.53), (0.3041, -1.12e-09, 4.53), (0.3061, -0.04537, 4.53), (0.3057, -0.1011, 4.53), (0.2903, -0.1714, 4.53), (0.2443, -0.2443, 4.53), (0.1714, -0.2903, 4.53), (0.1011, -0.3057, 4.53), (0.04537, -0.3061, 4.53), (-1.12e-09, -0.3041, 4.53), (-0.04537, -0.3061, 4.53), (-0.1011, -0.3057, 4.53), (-0.1714, -0.2903, 4.53), (-0.1782, -0.1782, 4.579), (-0.2117, -0.125, 4.579), (-0.223, -0.07372, 4.579), (-0.2232, -0.03309, 4.579), (-0.2218, 1.282e-10, 4.579), (-0.2232, 0.03309, 4.579), (-0.223, 0.07372, 4.579), (-0.2117, 0.125, 4.579), (-0.1782, 0.1782, 4.579), (-0.125, 0.2117, 4.579), (-0.07372, 0.223, 4.579), (-0.03309, 0.2232, 4.579), (1.282e-10, 0.2218, 4.579), (0.03309, 0.2232, 4.579), (0.07372, 0.223, 4.579), (0.125, 0.2117, 4.579), (0.1782, 0.1782, 4.579), (0.2117, 0.125, 4.579), (0.223, 0.07372, 4.579), (0.2232, 0.03309, 4.579), (0.2218, -1.282e-10, 4.579), (0.2232, -0.03309, 4.579), (0.223, -0.07372, 4.579), (0.2117, -0.125, 4.579), (0.1782, -0.1782, 4.579), (0.125, -0.2117, 4.579), (0.07372, -0.223, 4.579), (0.03309, -0.2232, 4.579), (-1.282e-10, -0.2218, 4.579), (-0.03309, -0.2232, 4.579), (-0.07372, -0.223, 4.579), (-0.125, -0.2117, 4.579), (-0.1309, -0.1309, 4.623), (-0.1556, -0.09187, 4.623), (-0.1639, -0.05418, 4.623), (-0.164, -0.02432, 4.623), (-0.163, -7.676e-10, 4.623), (-0.164, 0.02432, 4.623), (-0.1639, 0.05418, 4.623), (-0.1556, 0.09187, 4.623), (-0.1309, 0.1309, 4.623), (-0.09187, 0.1556, 4.623), (-0.05418, 0.1639, 4.623), (-0.02432, 0.164, 4.623), (-7.676e-10, 0.163, 4.623), (0.02432, 0.164, 4.623), (0.05418, 0.1639, 4.623), (0.09187, 0.1556, 4.623), (0.1309, 0.1309, 4.623), (0.1556, 0.09187, 4.623), (0.1639, 0.05418, 4.623), (0.164, 0.02432, 4.623), (0.163, 7.676e-10, 4.623), (0.164, -0.02432, 4.623), (0.1639, -0.05418, 4.623), (0.1556, -0.09187, 4.623), (0.1309, -0.1309, 4.623), (0.09187, -0.1556, 4.623), (0.05418, -0.1639, 4.623), (0.02432, -0.164, 4.623), (7.676e-10, -0.163, 4.623), (-0.02432, -0.164, 4.623), (-0.05418, -0.1639, 4.623), (-0.09187, -0.1556, 4.623), (-0.1026, -0.1026, 4.661), (-0.1219, -0.07198, 4.661), (-0.1284, -0.04245, 4.661), (-0.1285, -0.01905, 4.661), (-0.1277, -4.01e-10, 4.661), (-0.1285, 0.01905, 4.661), (-0.1284, 0.04245, 4.661), (-0.1219, 0.07198, 4.661), (-0.1026, 0.1026, 4.661), (-0.07198, 0.1219, 4.661), (-0.04245, 0.1284, 4.661), (-0.01905, 0.1285, 4.661), (-4.01e-10, 0.1277, 4.661), (0.01905, 0.1285, 4.661), (0.04245, 0.1284, 4.661), (0.07198, 0.1219, 4.661), (0.1026, 0.1026, 4.661), (0.1219, 0.07198, 4.661), (0.1284, 0.04245, 4.661), (0.1285, 0.01905, 4.661), (0.1277, 4.01e-10, 4.661), (0.1285, -0.01905, 4.661), (0.1284, -0.04245, 4.661), (0.1219, -0.07198, 4.661), (0.1026, -0.1026, 4.661), (0.07198, -0.1219, 4.661), (0.04245, -0.1284, 4.661), (0.01905, -0.1285, 4.661), (4.01e-10, -0.1277, 4.661), (-0.01905, -0.1285, 4.661), (-0.04245, -0.1284, 4.661), (-0.07198, -0.1219, 4.661), (-0.09316, -0.09316, 4.693), (-0.1107, -0.06535, 4.693), (-0.1166, -0.03854, 4.693), (-0.1167, -0.0173, 4.693), (-0.116, 1.892e-10, 4.693), (-0.1167, 0.0173, 4.693), (-0.1166, 0.03854, 4.693), (-0.1107, 0.06535, 4.693), (-0.09316, 0.09316, 4.693), (-0.06535, 0.1107, 4.693), (-0.03854, 0.1166, 4.693), (-0.0173, 0.1167, 4.693), (1.892e-10, 0.116, 4.693), (0.0173, 0.1167, 4.693), (0.03854, 0.1166, 4.693), (0.06535, 0.1107, 4.693), (0.09316, 0.09316, 4.693), (0.1107, 0.06535, 4.693), (0.1166, 0.03854, 4.693), (0.1167, 0.0173, 4.693), (0.116, -1.892e-10, 4.693), (0.1167, -0.0173, 4.693), (0.1166, -0.03854, 4.693), (0.1107, -0.06535, 4.693), (0.09316, -0.09316, 4.693), (0.06535, -0.1107, 4.693), (0.03854, -0.1166, 4.693), (0.0173, -0.1167, 4.693), (-1.892e-10, -0.116, 4.693), (-0.0173, -0.1167, 4.693), (-0.03854, -0.1166, 4.693), (-0.06535, -0.1107, 4.693), (-0.09316, -0.09316, 4.484), (-0.1107, -0.06535, 4.484), (-0.1166, -0.03854, 4.484), (-0.1167, -0.0173, 4.484), (-0.116, 1.06e-09, 4.484), (-0.1167, 0.0173, 4.484), (-0.1166, 0.03854, 4.484), (-0.1107, 0.06535, 4.484), (-0.09316, 0.09316, 4.484), (-0.06535, 0.1107, 4.484), (-0.03854, 0.1166, 4.484), (-0.0173, 0.1167, 4.484), (1.095e-09, 0.116, 4.484), (0.0173, 0.1167, 4.484), (0.03854, 0.1166, 4.484), (0.06535, 0.1107, 4.484), (0.09316, 0.09316, 4.484), (0.1107, 0.06535, 4.484), (0.1166, 0.03854, 4.484), (0.1167, 0.0173, 4.484), (0.116, -1.06e-09, 4.484), (0.1167, -0.0173, 4.484), (0.1166, -0.03854, 4.484), (0.1107, -0.06535, 4.484), (0.09316, -0.09316, 4.484), (0.06535, -0.1107, 4.484), (0.03854, -0.1166, 4.484), (0.0173, -0.1167, 4.484), (-1.095e-09, -0.116, 4.484), (-0.0173, -0.1167, 4.484), (-0.03854, -0.1166, 4.484), (-0.06535, -0.1107, 4.484), (-0.09316, -0.09316, 3.797), (-0.1107, -0.06535, 3.797), (-0.1166, -0.03854, 3.797), (-0.1167, -0.0173, 3.797), (-0.116, 1.637e-10, 3.797), (-0.1167, 0.0173, 3.797), (-0.1166, 0.03854, 3.797), (-0.1107, 0.06535, 3.797), (-0.09316, 0.09316, 3.797), (-0.06535, 0.1107, 3.797), (-0.03854, 0.1166, 3.797), (-0.0173, 0.1167, 3.797), (3.036e-10, 0.116, 3.797), (0.0173, 0.1167, 3.797), (0.03854, 0.1166, 3.797), (0.06535, 0.1107, 3.797), (0.09316, 0.09316, 3.797), (0.1107, 0.06535, 3.797), (0.1166, 0.03854, 3.797), (0.1167, 0.0173, 3.797), (0.116, -1.637e-10, 3.797), (0.1167, -0.0173, 3.797), (0.1166, -0.03854, 3.797), (0.1107, -0.06535, 3.797), (0.09316, -0.09316, 3.797), (0.06535, -0.1107, 3.797), (0.03854, -0.1166, 3.797), (0.0173, -0.1167, 3.797), (-3.036e-10, -0.116, 3.797), (-0.0173, -0.1167, 3.797), (-0.03854, -0.1166, 3.797), (-0.06535, -0.1107, 3.797), (-0.09316, -0.09316, 2.632), (-0.1107, -0.06535, 2.632), (-0.1166, -0.03854, 2.632), (-0.1167, -0.0173, 2.632), (-0.116, -4.01e-10, 2.632), (-0.1167, 0.0173, 2.632), (-0.1166, 0.03854, 2.632), (-0.1107, 0.06535, 2.632), (-0.09316, 0.09316, 2.632), (-0.06535, 0.1107, 2.632), (-0.03854, 0.1166, 2.632), (-0.0173, 0.1167, 2.632), (-8.618e-11, 0.116, 2.632), (0.0173, 0.1167, 2.632), (0.03854, 0.1166, 2.632), (0.06535, 0.1107, 2.632), (0.09316, 0.09316, 2.632), (0.1107, 0.06535, 2.632), (0.1166, 0.03854, 2.632), (0.1167, 0.0173, 2.632), (0.116, 4.01e-10, 2.632), (0.1167, -0.0173, 2.632), (0.1166, -0.03854, 2.632), (0.1107, -0.06535, 2.632), (0.09316, -0.09316, 2.632), (0.06535, -0.1107, 2.632), (0.03854, -0.1166, 2.632), (0.0173, -0.1167, 2.632), (8.618e-11, -0.116, 2.632), (-0.0173, -0.1167, 2.632), (-0.03854, -0.1166, 2.632), (-0.06535, -0.1107, 2.632), (-0.09316, -0.09316, 0.9902), (-0.1107, -0.06535, 0.9902), (-0.1166, -0.03854, 0.9902), (-0.1167, -0.0173, 0.9902), (-0.116, 1.892e-10, 0.9902), (-0.1167, 0.0173, 0.9902), (-0.1166, 0.03854, 0.9902), (-0.1107, 0.06535, 0.9902), (-0.09316, 0.09316, 0.9902), (-0.06535, 0.1107, 0.9902), (-0.03854, 0.1166, 0.9902), (-0.0173, 0.1167, 0.9902), (-1.825e-10, 0.116, 0.9902), (0.0173, 0.1167, 0.9902), (0.03854, 0.1166, 0.9902), (0.06535, 0.1107, 0.9902), (0.09316, 0.09316, 0.9902), (0.1107, 0.06535, 0.9902), (0.1166, 0.03854, 0.9902), (0.1167, 0.0173, 0.9902), (0.116, -1.892e-10, 0.9902), (0.1167, -0.0173, 0.9902), (0.1166, -0.03854, 0.9902), (0.1107, -0.06535, 0.9902), (0.09316, -0.09316, 0.9902), (0.06535, -0.1107, 0.9902), (0.03854, -0.1166, 0.9902), (0.0173, -0.1167, 0.9902), (1.825e-10, -0.116, 0.9902), (-0.0173, -0.1167, 0.9902), (-0.03854, -0.1166, 0.9902), (-0.06535, -0.1107, 0.9902), (-0.09316, -0.09316, -0.6526), (-0.1107, -0.06535, -0.6526), (-0.1166, -0.03854, -0.6526), (-0.1167, -0.0173, -0.6526), (-0.116, 1.06e-09, -0.6526), (-0.1167, 0.0173, -0.6526), (-0.1166, 0.03854, -0.6526), (-0.1107, 0.06535, -0.6526), (-0.09316, 0.09316, -0.6526), (-0.06535, 0.1107, -0.6526), (-0.03854, 0.1166, -0.6526), (-0.0173, 0.1167, -0.6526), (9.199e-10, 0.116, -0.6526), (0.0173, 0.1167, -0.6526), (0.03854, 0.1166, -0.6526), (0.06535, 0.1107, -0.6526), (0.09316, 0.09316, -0.6526), (0.1107, 0.06535, -0.6526), (0.1166, 0.03854, -0.6526), (0.1167, 0.0173, -0.6526), (0.116, -1.06e-09, -0.6526), (0.1167, -0.0173, -0.6526), (0.1166, -0.03854, -0.6526), (0.1107, -0.06535, -0.6526), (0.09316, -0.09316, -0.6526), (0.06535, -0.1107, -0.6526), (0.03854, -0.1166, -0.6526), (0.0173, -0.1167, -0.6526), (-9.199e-10, -0.116, -0.6526), (-0.0173, -0.1167, -0.6526), (-0.03854, -0.1166, -0.6526), (-0.06535, -0.1107, -0.6526), (-0.09316, -0.09316, -1.82), (-0.1107, -0.06535, -1.82), (-0.1166, -0.03854, -1.82), (-0.1167, -0.0173, -1.82), (-0.116, 1.637e-10, -1.82), (-0.1167, 0.0173, -1.82), (-0.1166, 0.03854, -1.82), (-0.1107, 0.06535, -1.82), (-0.09316, 0.09316, -1.82), (-0.06535, 0.1107, -1.82), (-0.03854, 0.1166, -1.82), (-0.0173, 0.1167, -1.82), (1.872e-10, 0.116, -1.82), (0.0173, 0.1167, -1.82), (0.03854, 0.1166, -1.82), (0.06535, 0.1107, -1.82), (0.09316, 0.09316, -1.82), (0.1107, 0.06535, -1.82), (0.1166, 0.03854, -1.82), (0.1167, 0.0173, -1.82), (0.116, -1.637e-10, -1.82), (0.1167, -0.0173, -1.82), (0.1166, -0.03854, -1.82), (0.1107, -0.06535, -1.82), (0.09316, -0.09316, -1.82), (0.06535, -0.1107, -1.82), (0.03854, -0.1166, -1.82), (0.0173, -0.1167, -1.82), (-1.872e-10, -0.116, -1.82), (-0.0173, -0.1167, -1.82), (-0.03854, -0.1166, -1.82), (-0.06535, -0.1107, -1.82), (-0.09316, -0.09316, -2.511), (-0.1107, -0.06535, -2.511), (-0.1166, -0.03854, -2.511), (-0.1167, -0.0173, -2.511), (-0.116, -4.01e-10, -2.511), (-0.1167, 0.0173, -2.511), (-0.1166, 0.03854, -2.511), (-0.1107, 0.06535, -2.511), (-0.09316, 0.09316, -2.511), (-0.06535, 0.1107, -2.511), (-0.03854, 0.1166, -2.511), (-0.0173, 0.1167, -2.511), (-3.19e-10, 0.116, -2.511), (0.0173, 0.1167, -2.511), (0.03854, 0.1166, -2.511), (0.06535, 0.1107, -2.511), (0.09316, 0.09316, -2.511), (0.1107, 0.06535, -2.511), (0.1166, 0.03854, -2.511), (0.1167, 0.0173, -2.511), (0.116, 4.01e-10, -2.511), (0.1167, -0.0173, -2.511), (0.1166, -0.03854, -2.511), (0.1107, -0.06535, -2.511), (0.09316, -0.09316, -2.511), (0.06535, -0.1107, -2.511), (0.03854, -0.1166, -2.511), (0.0173, -0.1167, -2.511), (3.19e-10, -0.116, -2.511), (-0.0173, -0.1167, -2.511), (-0.03854, -0.1166, -2.511), (-0.06535, -0.1107, -2.511)], [], [(0, 13, 12), (1, 13, 15), (0, 12, 17), (0, 17, 19), (0, 19, 16), (1, 15, 22), (2, 14, 24), (3, 18, 26), (4, 20, 28), (5, 21, 30), (1, 22, 25), (2, 24, 27), (3, 26, 29), (4, 28, 31), (5, 30, 23), (6, 32, 37), (7, 33, 39), (8, 34, 40), (9, 35, 41), (10, 36, 38), (12, 14, 2), (12, 13, 14), (13, 1, 14), (15, 16, 5), (15, 13, 16), (13, 0, 16), (17, 18, 3), (17, 12, 18), (12, 2, 18), (19, 20, 4), (19, 17, 20), (17, 3, 20), (16, 21, 5), (16, 19, 21), (19, 4, 21), (22, 23, 10), (22, 15, 23), (15, 5, 23), (24, 25, 6), (24, 14, 25), (14, 1, 25), (26, 27, 7), (26, 18, 27), (18, 2, 27), (28, 29, 8), (28, 20, 29), (20, 3, 29), (30, 31, 9), (30, 21, 31), (21, 4, 31), (25, 32, 6), (25, 22, 32), (22, 10, 32), (27, 33, 7), (27, 24, 33), (24, 6, 33), (29, 34, 8), (29, 26, 34), (26, 7, 34), (31, 35, 9), (31, 28, 35), (28, 8, 35), (23, 36, 10), (23, 30, 36), (30, 9, 36), (37, 38, 11), (37, 32, 38), (32, 10, 38), (39, 37, 11), (39, 33, 37), (33, 6, 37), (40, 39, 11), (40, 34, 39), (34, 7, 39), (41, 40, 11), (41, 35, 40), (35, 8, 40), (38, 41, 11), (38, 36, 41), (36, 9, 41), (42, 55, 54), (43, 55, 57), (42, 54, 59), (42, 59, 61), (42, 61, 58), (43, 57, 64), (44, 56, 66), (45, 60, 68), (46, 62, 70), (47, 63, 72), (43, 64, 67), (44, 66, 69), (45, 68, 71), (46, 70, 73), (47, 72, 65), (48, 74, 79), (49, 75, 81), (50, 76, 82), (51, 77, 83), (52, 78, 80), (54, 56, 44), (54, 55, 56), (55, 43, 56), (57, 58, 47), (57, 55, 58), (55, 42, 58), (59, 60, 45), (59, 54, 60), (54, 44, 60), (61, 62, 46), (61, 59, 62), (59, 45, 62), (58, 63, 47), (58, 61, 63), (61, 46, 63), (64, 65, 52), (64, 57, 65), (57, 47, 65), (66, 67, 48), (66, 56, 67), (56, 43, 67), (68, 69, 49), (68, 60, 69), (60, 44, 69), (70, 71, 50), (70, 62, 71), (62, 45, 71), (72, 73, 51), (72, 63, 73), (63, 46, 73), (67, 74, 48), (67, 64, 74), (64, 52, 74), (69, 75, 49), (69, 66, 75), (66, 48, 75), (71, 76, 50), (71, 68, 76), (68, 49, 76), (73, 77, 51), (73, 70, 77), (70, 50, 77), (65, 78, 52), (65, 72, 78), (72, 51, 78), (79, 80, 53), (79, 74, 80), (74, 52, 80), (81, 79, 53), (81, 75, 79), (75, 48, 79), (82, 81, 53), (82, 76, 81), (76, 49, 81), (83, 82, 53), (83, 77, 82), (77, 50, 82), (80, 83, 53), (80, 78, 83), (78, 51, 83), (88, 89, 85, 84), (89, 90, 86, 85), (90, 91, 87, 86), (91, 88, 84, 87), (84, 85, 86, 87), (91, 90, 89, 88), (96, 97, 93, 92), (97, 98, 94, 93), (98, 99, 95, 94), (99, 96, 92, 95), (92, 93, 94, 95), (99, 98, 97, 96), (100, 132, 163, 131), (101, 133, 132, 100), (102, 134, 133, 101), (103, 135, 134, 102), (104, 136, 135, 103), (105, 137, 136, 104), (106, 138, 137, 105), (107, 139, 138, 106), (108, 140, 139, 107), (109, 141, 140, 108), (110, 142, 141, 109), (111, 143, 142, 110), (112, 144, 143, 111), (113, 145, 144, 112), (114, 146, 145, 113), (115, 147, 146, 114), (116, 148, 147, 115), (117, 149, 148, 116), (118, 150, 149, 117), (119, 151, 150, 118), (120, 152, 151, 119), (121, 153, 152, 120), (122, 154, 153, 121), (123, 155, 154, 122), (124, 156, 155, 123), (125, 157, 156, 124), (126, 158, 157, 125), (127, 159, 158, 126), (128, 160, 159, 127), (129, 161, 160, 128), (130, 162, 161, 129), (131, 163, 162, 130), (132, 164, 195, 163), (133, 165, 164, 132), (134, 166, 165, 133), (135, 167, 166, 134), (136, 168, 167, 135), (137, 169, 168, 136), (138, 170, 169, 137), (139, 171, 170, 138), (140, 172, 171, 139), (141, 173, 172, 140), (142, 174, 173, 141), (143, 175, 174, 142), (144, 176, 175, 143), (145, 177, 176, 144), (146, 178, 177, 145), (147, 179, 178, 146), (148, 180, 179, 147), (149, 181, 180, 148), (150, 182, 181, 149), (151, 183, 182, 150), (152, 184, 183, 151), (153, 185, 184, 152), (154, 186, 185, 153), (155, 187, 186, 154), (156, 188, 187, 155), (157, 189, 188, 156), (158, 190, 189, 157), (159, 191, 190, 158), (160, 192, 191, 159), (161, 193, 192, 160), (162, 194, 193, 161), (163, 195, 194, 162), (164, 196, 227, 195), (165, 197, 196, 164), (166, 198, 197, 165), (167, 199, 198, 166), (168, 200, 199, 167), (169, 201, 200, 168), (170, 202, 201, 169), (171, 203, 202, 170), (172, 204, 203, 171), (173, 205, 204, 172), (174, 206, 205, 173), (175, 207, 206, 174), (176, 208, 207, 175), (177, 209, 208, 176), (178, 210, 209, 177), (179, 211, 210, 178), (180, 212, 211, 179), (181, 213, 212, 180), (182, 214, 213, 181), (183, 215, 214, 182), (184, 216, 215, 183), (185, 217, 216, 184), (186, 218, 217, 185), (187, 219, 218, 186), (188, 220, 219, 187), (189, 221, 220, 188), (190, 222, 221, 189), (191, 223, 222, 190), (192, 224, 223, 191), (193, 225, 224, 192), (194, 226, 225, 193), (195, 227, 226, 194), (196, 228, 259, 227), (197, 229, 228, 196), (198, 230, 229, 197), (199, 231, 230, 198), (200, 232, 231, 199), (201, 233, 232, 200), (202, 234, 233, 201), (203, 235, 234, 202), (204, 236, 235, 203), (205, 237, 236, 204), (206, 238, 237, 205), (207, 239, 238, 206), (208, 240, 239, 207), (209, 241, 240, 208), (210, 242, 241, 209), (211, 243, 242, 210), (212, 244, 243, 211), (213, 245, 244, 212), (214, 246, 245, 213), (215, 247, 246, 214), (216, 248, 247, 215), (217, 249, 248, 216), (218, 250, 249, 217), (219, 251, 250, 218), (220, 252, 251, 219), (221, 253, 252, 220), (222, 254, 253, 221), (223, 255, 254, 222), (224, 256, 255, 223), (225, 257, 256, 224), (226, 258, 257, 225), (227, 259, 258, 226), (228, 260, 291, 259), (229, 261, 260, 228), (230, 262, 261, 229), (231, 263, 262, 230), (232, 264, 263, 231), (233, 265, 264, 232), (234, 266, 265, 233), (235, 267, 266, 234), (236, 268, 267, 235), (237, 269, 268, 236), (238, 270, 269, 237), (239, 271, 270, 238), (240, 272, 271, 239), (241, 273, 272, 240), (242, 274, 273, 241), (243, 275, 274, 242), (244, 276, 275, 243), (245, 277, 276, 244), (246, 278, 277, 245), (247, 279, 278, 246), (248, 280, 279, 247), (249, 281, 280, 248), (250, 282, 281, 249), (251, 283, 282, 250), (252, 284, 283, 251), (253, 285, 284, 252), (254, 286, 285, 253), (255, 287, 286, 254), (256, 288, 287, 255), (257, 289, 288, 256), (258, 290, 289, 257), (259, 291, 290, 258), (260, 292, 323, 291), (261, 293, 292, 260), (262, 294, 293, 261), (263, 295, 294, 262), (264, 296, 295, 263), (265, 297, 296, 264), (266, 298, 297, 265), (267, 299, 298, 266), (268, 300, 299, 267), (269, 301, 300, 268), (270, 302, 301, 269), (271, 303, 302, 270), (272, 304, 303, 271), (273, 305, 304, 272), (274, 306, 305, 273), (275, 307, 306, 274), (276, 308, 307, 275), (277, 309, 308, 276), (278, 310, 309, 277), (279, 311, 310, 278), (280, 312, 311, 279), (281, 313, 312, 280), (282, 314, 313, 281), (283, 315, 314, 282), (284, 316, 315, 283), (285, 317, 316, 284), (286, 318, 317, 285), (287, 319, 318, 286), (288, 320, 319, 287), (289, 321, 320, 288), (290, 322, 321, 289), (291, 323, 322, 290), (292, 324, 355, 323), (293, 325, 324, 292), (294, 326, 325, 293), (295, 327, 326, 294), (296, 328, 327, 295), (297, 329, 328, 296), (298, 330, 329, 297), (299, 331, 330, 298), (300, 332, 331, 299), (301, 333, 332, 300), (302, 334, 333, 301), (303, 335, 334, 302), (304, 336, 335, 303), (305, 337, 336, 304), (306, 338, 337, 305), (307, 339, 338, 306), (308, 340, 339, 307), (309, 341, 340, 308), (310, 342, 341, 309), (311, 343, 342, 310), (312, 344, 343, 311), (313, 345, 344, 312), (314, 346, 345, 313), (315, 347, 346, 314), (316, 348, 347, 315), (317, 349, 348, 316), (318, 350, 349, 317), (319, 351, 350, 318), (320, 352, 351, 319), (321, 353, 352, 320), (322, 354, 353, 321), (323, 355, 354, 322), (324, 356, 387, 355), (325, 357, 356, 324), (326, 358, 357, 325), (327, 359, 358, 326), (328, 360, 359, 327), (329, 361, 360, 328), (330, 362, 361, 329), (331, 363, 362, 330), (332, 364, 363, 331), (333, 365, 364, 332), (334, 366, 365, 333), (335, 367, 366, 334), (336, 368, 367, 335), (337, 369, 368, 336), (338, 370, 369, 337), (339, 371, 370, 338), (340, 372, 371, 339), (341, 373, 372, 340), (342, 374, 373, 341), (343, 375, 374, 342), (344, 376, 375, 343), (345, 377, 376, 344), (346, 378, 377, 345), (347, 379, 378, 346), (348, 380, 379, 347), (349, 381, 380, 348), (350, 382, 381, 349), (351, 383, 382, 350), (352, 384, 383, 351), (353, 385, 384, 352), (354, 386, 385, 353), (355, 387, 386, 354), (356, 388, 419, 387), (357, 389, 388, 356), (358, 390, 389, 357), (359, 391, 390, 358), (360, 392, 391, 359), (361, 393, 392, 360), (362, 394, 393, 361), (363, 395, 394, 362), (364, 396, 395, 363), (365, 397, 396, 364), (366, 398, 397, 365), (367, 399, 398, 366), (368, 400, 399, 367), (369, 401, 400, 368), (370, 402, 401, 369), (371, 403, 402, 370), (372, 404, 403, 371), (373, 405, 404, 372), (374, 406, 405, 373), (375, 407, 406, 374), (376, 408, 407, 375), (377, 409, 408, 376), (378, 410, 409, 377), (379, 411, 410, 378), (380, 412, 411, 379), (381, 413, 412, 380), (382, 414, 413, 381), (383, 415, 414, 382), (384, 416, 415, 383), (385, 417, 416, 384), (386, 418, 417, 385), (387, 419, 418, 386), (388, 420, 451, 419), (389, 421, 420, 388), (390, 422, 421, 389), (391, 423, 422, 390), (392, 424, 423, 391), (393, 425, 424, 392), (394, 426, 425, 393), (395, 427, 426, 394), (396, 428, 427, 395), (397, 429, 428, 396), (398, 430, 429, 397), (399, 431, 430, 398), (400, 432, 431, 399), (401, 433, 432, 400), (402, 434, 433, 401), (403, 435, 434, 402), (404, 436, 435, 403), (405, 437, 436, 404), (406, 438, 437, 405), (407, 439, 438, 406), (408, 440, 439, 407), (409, 441, 440, 408), (410, 442, 441, 409), (411, 443, 442, 410), (412, 444, 443, 411), (413, 445, 444, 412), (414, 446, 445, 413), (415, 447, 446, 414), (416, 448, 447, 415), (417, 449, 448, 416), (418, 450, 449, 417), (419, 451, 450, 418), (420, 452, 483, 451), (421, 453, 452, 420), (422, 454, 453, 421), (423, 455, 454, 422), (424, 456, 455, 423), (425, 457, 456, 424), (426, 458, 457, 425), (427, 459, 458, 426), (428, 460, 459, 427), (429, 461, 460, 428), (430, 462, 461, 429), (431, 463, 462, 430), (432, 464, 463, 431), (433, 465, 464, 432), (434, 466, 465, 433), (435, 467, 466, 434), (436, 468, 467, 435), (437, 469, 468, 436), (438, 470, 469, 437), (439, 471, 470, 438), (440, 472, 471, 439), (441, 473, 472, 440), (442, 474, 473, 441), (443, 475, 474, 442), (444, 476, 475, 443), (445, 477, 476, 444), (446, 478, 477, 445), (447, 479, 478, 446), (448, 480, 479, 447), (449, 481, 480, 448), (450, 482, 481, 449), (451, 483, 482, 450), (452, 484, 515, 483), (453, 485, 484, 452), (454, 486, 485, 453), (455, 487, 486, 454), (456, 488, 487, 455), (457, 489, 488, 456), (458, 490, 489, 457), (459, 491, 490, 458), (460, 492, 491, 459), (461, 493, 492, 460), (462, 494, 493, 461), (463, 495, 494, 462), (464, 496, 495, 463), (465, 497, 496, 464), (466, 498, 497, 465), (467, 499, 498, 466), (468, 500, 499, 467), (469, 501, 500, 468), (470, 502, 501, 469), (471, 503, 502, 470), (472, 504, 503, 471), (473, 505, 504, 472), (474, 506, 505, 473), (475, 507, 506, 474), (476, 508, 507, 475), (477, 509, 508, 476), (478, 510, 509, 477), (479, 511, 510, 478), (480, 512, 511, 479), (481, 513, 512, 480), (482, 514, 513, 481), (483, 515, 514, 482), (484, 516, 547, 515), (485, 517, 516, 484), (486, 518, 517, 485), (487, 519, 518, 486), (488, 520, 519, 487), (489, 521, 520, 488), (490, 522, 521, 489), (491, 523, 522, 490), (492, 524, 523, 491), (493, 525, 524, 492), (494, 526, 525, 493), (495, 527, 526, 494), (496, 528, 527, 495), (497, 529, 528, 496), (498, 530, 529, 497), (499, 531, 530, 498), (500, 532, 531, 499), (501, 533, 532, 500), (502, 534, 533, 501), (503, 535, 534, 502), (504, 536, 535, 503), (505, 537, 536, 504), (506, 538, 537, 505), (507, 539, 538, 506), (508, 540, 539, 507), (509, 541, 540, 508), (510, 542, 541, 509), (511, 543, 542, 510), (512, 544, 543, 511), (513, 545, 544, 512), (514, 546, 545, 513), (515, 547, 546, 514), (516, 548, 579, 547), (517, 549, 548, 516), (518, 550, 549, 517), (519, 551, 550, 518), (520, 552, 551, 519), (521, 553, 552, 520), (522, 554, 553, 521), (523, 555, 554, 522), (524, 556, 555, 523), (525, 557, 556, 524), (526, 558, 557, 525), (527, 559, 558, 526), (528, 560, 559, 527), (529, 561, 560, 528), (530, 562, 561, 529), (531, 563, 562, 530), (532, 564, 563, 531), (533, 565, 564, 532), (534, 566, 565, 533), (535, 567, 566, 534), (536, 568, 567, 535), (537, 569, 568, 536), (538, 570, 569, 537), (539, 571, 570, 538), (540, 572, 571, 539), (541, 573, 572, 540), (542, 574, 573, 541), (543, 575, 574, 542), (544, 576, 575, 543), (545, 577, 576, 544), (546, 578, 577, 545), (547, 579, 578, 546), (548, 580, 611, 579), (549, 581, 580, 548), (550, 582, 581, 549), (551, 583, 582, 550), (552, 584, 583, 551), (553, 585, 584, 552), (554, 586, 585, 553), (555, 587, 586, 554), (556, 588, 587, 555), (557, 589, 588, 556), (558, 590, 589, 557), (559, 591, 590, 558), (560, 592, 591, 559), (561, 593, 592, 560), (562, 594, 593, 561), (563, 595, 594, 562), (564, 596, 595, 563), (565, 597, 596, 564), (566, 598, 597, 565), (567, 599, 598, 566), (568, 600, 599, 567), (569, 601, 600, 568), (570, 602, 601, 569), (571, 603, 602, 570), (572, 604, 603, 571), (573, 605, 604, 572), (574, 606, 605, 573), (575, 607, 606, 574), (576, 608, 607, 575), (577, 609, 608, 576), (578, 610, 609, 577), (579, 611, 610, 578), (580, 612, 643, 611), (581, 613, 612, 580), (582, 614, 613, 581), (583, 615, 614, 582), (584, 616, 615, 583), (585, 617, 616, 584), (586, 618, 617, 585), (587, 619, 618, 586), (588, 620, 619, 587), (589, 621, 620, 588), (590, 622, 621, 589), (591, 623, 622, 590), (592, 624, 623, 591), (593, 625, 624, 592), (594, 626, 625, 593), (595, 627, 626, 594), (596, 628, 627, 595), (597, 629, 628, 596), (598, 630, 629, 597), (599, 631, 630, 598), (600, 632, 631, 599), (601, 633, 632, 600), (602, 634, 633, 601), (603, 635, 634, 602), (604, 636, 635, 603), (605, 637, 636, 604), (606, 638, 637, 605), (607, 639, 638, 606), (608, 640, 639, 607), (609, 641, 640, 608), (610, 642, 641, 609), (611, 643, 642, 610), (612, 644, 675, 643), (613, 645, 644, 612), (614, 646, 645, 613), (615, 647, 646, 614), (616, 648, 647, 615), (617, 649, 648, 616), (618, 650, 649, 617), (619, 651, 650, 618), (620, 652, 651, 619), (621, 653, 652, 620), (622, 654, 653, 621), (623, 655, 654, 622), (624, 656, 655, 623), (625, 657, 656, 624), (626, 658, 657, 625), (627, 659, 658, 626), (628, 660, 659, 627), (629, 661, 660, 628), (630, 662, 661, 629), (631, 663, 662, 630), (632, 664, 663, 631), (633, 665, 664, 632), (634, 666, 665, 633), (635, 667, 666, 634), (636, 668, 667, 635), (637, 669, 668, 636), (638, 670, 669, 637), (639, 671, 670, 638), (640, 672, 671, 639), (641, 673, 672, 640), (642, 674, 673, 641), (643, 675, 674, 642), (644, 676, 707, 675), (645, 677, 676, 644), (646, 678, 677, 645), (647, 679, 678, 646), (648, 680, 679, 647), (649, 681, 680, 648), (650, 682, 681, 649), (651, 683, 682, 650), (652, 684, 683, 651), (653, 685, 684, 652), (654, 686, 685, 653), (655, 687, 686, 654), (656, 688, 687, 655), (657, 689, 688, 656), (658, 690, 689, 657), (659, 691, 690, 658), (660, 692, 691, 659), (661, 693, 692, 660), (662, 694, 693, 661), (663, 695, 694, 662), (664, 696, 695, 663), (665, 697, 696, 664), (666, 698, 697, 665), (667, 699, 698, 666), (668, 700, 699, 667), (669, 701, 700, 668), (670, 702, 701, 669), (671, 703, 702, 670), (672, 704, 703, 671), (673, 705, 704, 672), (674, 706, 705, 673), (675, 707, 706, 674), (676, 708, 739, 707), (677, 709, 708, 676), (678, 710, 709, 677), (679, 711, 710, 678), (680, 712, 711, 679), (681, 713, 712, 680), (682, 714, 713, 681), (683, 715, 714, 682), (684, 716, 715, 683), (685, 717, 716, 684), (686, 718, 717, 685), (687, 719, 718, 686), (688, 720, 719, 687), (689, 721, 720, 688), (690, 722, 721, 689), (691, 723, 722, 690), (692, 724, 723, 691), (693, 725, 724, 692), (694, 726, 725, 693), (695, 727, 726, 694), (696, 728, 727, 695), (697, 729, 728, 696), (698, 730, 729, 697), (699, 731, 730, 698), (700, 732, 731, 699), (701, 733, 732, 700), (702, 734, 733, 701), (703, 735, 734, 702), (704, 736, 735, 703), (705, 737, 736, 704), (706, 738, 737, 705), (707, 739, 738, 706), (708, 740, 771, 739), (709, 741, 740, 708), (710, 742, 741, 709), (711, 743, 742, 710), (712, 744, 743, 711), (713, 745, 744, 712), (714, 746, 745, 713), (715, 747, 746, 714), (716, 748, 747, 715), (717, 749, 748, 716), (718, 750, 749, 717), (719, 751, 750, 718), (720, 752, 751, 719), (721, 753, 752, 720), (722, 754, 753, 721), (723, 755, 754, 722), (724, 756, 755, 723), (725, 757, 756, 724), (726, 758, 757, 725), (727, 759, 758, 726), (728, 760, 759, 727), (729, 761, 760, 728), (730, 762, 761, 729), (731, 763, 762, 730), (732, 764, 763, 731), (733, 765, 764, 732), (734, 766, 765, 733), (735, 767, 766, 734), (736, 768, 767, 735), (737, 769, 768, 736), (738, 770, 769, 737), (739, 771, 770, 738), (740, 772, 803, 771), (741, 773, 772, 740), (742, 774, 773, 741), (743, 775, 774, 742), (744, 776, 775, 743), (745, 777, 776, 744), (746, 778, 777, 745), (747, 779, 778, 746), (748, 780, 779, 747), (749, 781, 780, 748), (750, 782, 781, 749), (751, 783, 782, 750), (752, 784, 783, 751), (753, 785, 784, 752), (754, 786, 785, 753), (755, 787, 786, 754), (756, 788, 787, 755), (757, 789, 788, 756), (758, 790, 789, 757), (759, 791, 790, 758), (760, 792, 791, 759), (761, 793, 792, 760), (762, 794, 793, 761), (763, 795, 794, 762), (764, 796, 795, 763), (765, 797, 796, 764), (766, 798, 797, 765), (767, 799, 798, 766), (768, 800, 799, 767), (769, 801, 800, 768), (770, 802, 801, 769), (771, 803, 802, 770), (772, 804, 835, 803), (773, 805, 804, 772), (774, 806, 805, 773), (775, 807, 806, 774), (776, 808, 807, 775), (777, 809, 808, 776), (778, 810, 809, 777), (779, 811, 810, 778), (780, 812, 811, 779), (781, 813, 812, 780), (782, 814, 813, 781), (783, 815, 814, 782), (784, 816, 815, 783), (785, 817, 816, 784), (786, 818, 817, 785), (787, 819, 818, 786), (788, 820, 819, 787), (789, 821, 820, 788), (790, 822, 821, 789), (791, 823, 822, 790), (792, 824, 823, 791), (793, 825, 824, 792), (794, 826, 825, 793), (795, 827, 826, 794), (796, 828, 827, 795), (797, 829, 828, 796), (798, 830, 829, 797), (799, 831, 830, 798), (800, 832, 831, 799), (801, 833, 832, 800), (802, 834, 833, 801), (803, 835, 834, 802), (804, 836, 867, 835), (805, 837, 836, 804), (806, 838, 837, 805), (807, 839, 838, 806), (808, 840, 839, 807), (809, 841, 840, 808), (810, 842, 841, 809), (811, 843, 842, 810), (812, 844, 843, 811), (813, 845, 844, 812), (814, 846, 845, 813), (815, 847, 846, 814), (816, 848, 847, 815), (817, 849, 848, 816), (818, 850, 849, 817), (819, 851, 850, 818), (820, 852, 851, 819), (821, 853, 852, 820), (822, 854, 853, 821), (823, 855, 854, 822), (824, 856, 855, 823), (825, 857, 856, 824), (826, 858, 857, 825), (827, 859, 858, 826), (828, 860, 859, 827), (829, 861, 860, 828), (830, 862, 861, 829), (831, 863, 862, 830), (832, 864, 863, 831), (833, 865, 864, 832), (834, 866, 865, 833), (835, 867, 866, 834), (836, 868, 899, 867), (837, 869, 868, 836), (838, 870, 869, 837), (839, 871, 870, 838), (840, 872, 871, 839), (841, 873, 872, 840), (842, 874, 873, 841), (843, 875, 874, 842), (844, 876, 875, 843), (845, 877, 876, 844), (846, 878, 877, 845), (847, 879, 878, 846), (848, 880, 879, 847), (849, 881, 880, 848), (850, 882, 881, 849), (851, 883, 882, 850), (852, 884, 883, 851), (853, 885, 884, 852), (854, 886, 885, 853), (855, 887, 886, 854), (856, 888, 887, 855), (857, 889, 888, 856), (858, 890, 889, 857), (859, 891, 890, 858), (860, 892, 891, 859), (861, 893, 892, 860), (862, 894, 893, 861), (863, 895, 894, 862), (864, 896, 895, 863), (865, 897, 896, 864), (866, 898, 897, 865), (867, 899, 898, 866), (868, 900, 931, 899), (869, 901, 900, 868), (870, 902, 901, 869), (871, 903, 902, 870), (872, 904, 903, 871), (873, 905, 904, 872), (874, 906, 905, 873), (875, 907, 906, 874), (876, 908, 907, 875), (877, 909, 908, 876), (878, 910, 909, 877), (879, 911, 910, 878), (880, 912, 911, 879), (881, 913, 912, 880), (882, 914, 913, 881), (883, 915, 914, 882), (884, 916, 915, 883), (885, 917, 916, 884), (886, 918, 917, 885), (887, 919, 918, 886), (888, 920, 919, 887), (889, 921, 920, 888), (890, 922, 921, 889), (891, 923, 922, 890), (892, 924, 923, 891), (893, 925, 924, 892), (894, 926, 925, 893), (895, 927, 926, 894), (896, 928, 927, 895), (897, 929, 928, 896), (898, 930, 929, 897), (899, 931, 930, 898), (900, 932, 963, 931), (901, 933, 932, 900), (902, 934, 933, 901), (903, 935, 934, 902), (904, 936, 935, 903), (905, 937, 936, 904), (906, 938, 937, 905), (907, 939, 938, 906), (908, 940, 939, 907), (909, 941, 940, 908), (910, 942, 941, 909), (911, 943, 942, 910), (912, 944, 943, 911), (913, 945, 944, 912), (914, 946, 945, 913), (915, 947, 946, 914), (916, 948, 947, 915), (917, 949, 948, 916), (918, 950, 949, 917), (919, 951, 950, 918), (920, 952, 951, 919), (921, 953, 952, 920), (922, 954, 953, 921), (923, 955, 954, 922), (924, 956, 955, 923), (925, 957, 956, 924), (926, 958, 957, 925), (927, 959, 958, 926), (928, 960, 959, 927), (929, 961, 960, 928), (930, 962, 961, 929), (931, 963, 962, 930), (932, 964, 995, 963), (933, 965, 964, 932), (934, 966, 965, 933), (935, 967, 966, 934), (936, 968, 967, 935), (937, 969, 968, 936), (938, 970, 969, 937), (939, 971, 970, 938), (940, 972, 971, 939), (941, 973, 972, 940), (942, 974, 973, 941), (943, 975, 974, 942), (944, 976, 975, 943), (945, 977, 976, 944), (946, 978, 977, 945), (947, 979, 978, 946), (948, 980, 979, 947), (949, 981, 980, 948), (950, 982, 981, 949), (951, 983, 982, 950), (952, 984, 983, 951), (953, 985, 984, 952), (954, 986, 985, 953), (955, 987, 986, 954), (956, 988, 987, 955), (957, 989, 988, 956), (958, 990, 989, 957), (959, 991, 990, 958), (960, 992, 991, 959), (961, 993, 992, 960), (962, 994, 993, 961), (963, 995, 994, 962), (964, 996, 1027, 995), (965, 997, 996, 964), (966, 998, 997, 965), (967, 999, 998, 966), (968, 1000, 999, 967), (969, 1001, 1000, 968), (970, 1002, 1001, 969), (971, 1003, 1002, 970), (972, 1004, 1003, 971), (973, 1005, 1004, 972), (974, 1006, 1005, 973), (975, 1007, 1006, 974), (976, 1008, 1007, 975), (977, 1009, 1008, 976), (978, 1010, 1009, 977), (979, 1011, 1010, 978), (980, 1012, 1011, 979), (981, 1013, 1012, 980), (982, 1014, 1013, 981), (983, 1015, 1014, 982), (984, 1016, 1015, 983), (985, 1017, 1016, 984), (986, 1018, 1017, 985), (987, 1019, 1018, 986), (988, 1020, 1019, 987), (989, 1021, 1020, 988), (990, 1022, 1021, 989), (991, 1023, 1022, 990), (992, 1024, 1023, 991), (993, 1025, 1024, 992), (994, 1026, 1025, 993), (995, 1027, 1026, 994), (996, 1028, 1059, 1027), (997, 1029, 1028, 996), (998, 1030, 1029, 997), (999, 1031, 1030, 998), (1000, 1032, 1031, 999), (1001, 1033, 1032, 1000), (1002, 1034, 1033, 1001), (1003, 1035, 1034, 1002), (1004, 1036, 1035, 1003), (1005, 1037, 1036, 1004), (1006, 1038, 1037, 1005), (1007, 1039, 1038, 1006), (1008, 1040, 1039, 1007), (1009, 1041, 1040, 1008), (1010, 1042, 1041, 1009), (1011, 1043, 1042, 1010), (1012, 1044, 1043, 1011), (1013, 1045, 1044, 1012), (1014, 1046, 1045, 1013), (1015, 1047, 1046, 1014), (1016, 1048, 1047, 1015), (1017, 1049, 1048, 1016), (1018, 1050, 1049, 1017), (1019, 1051, 1050, 1018), (1020, 1052, 1051, 1019), (1021, 1053, 1052, 1020), (1022, 1054, 1053, 1021), (1023, 1055, 1054, 1022), (1024, 1056, 1055, 1023), (1025, 1057, 1056, 1024), (1026, 1058, 1057, 1025), (1027, 1059, 1058, 1026), (1028, 1060, 1091, 1059), (1029, 1061, 1060, 1028), (1030, 1062, 1061, 1029), (1031, 1063, 1062, 1030), (1032, 1064, 1063, 1031), (1033, 1065, 1064, 1032), (1034, 1066, 1065, 1033), (1035, 1067, 1066, 1034), (1036, 1068, 1067, 1035), (1037, 1069, 1068, 1036), (1038, 1070, 1069, 1037), (1039, 1071, 1070, 1038), (1040, 1072, 1071, 1039), (1041, 1073, 1072, 1040), (1042, 1074, 1073, 1041), (1043, 1075, 1074, 1042), (1044, 1076, 1075, 1043), (1045, 1077, 1076, 1044), (1046, 1078, 1077, 1045), (1047, 1079, 1078, 1046), (1048, 1080, 1079, 1047), (1049, 1081, 1080, 1048), (1050, 1082, 1081, 1049), (1051, 1083, 1082, 1050), (1052, 1084, 1083, 1051), (1053, 1085, 1084, 1052), (1054, 1086, 1085, 1053), (1055, 1087, 1086, 1054), (1056, 1088, 1087, 1055), (1057, 1089, 1088, 1056), (1058, 1090, 1089, 1057), (1059, 1091, 1090, 1058), (1060, 1092, 1123, 1091), (1061, 1093, 1092, 1060), (1062, 1094, 1093, 1061), (1063, 1095, 1094, 1062), (1064, 1096, 1095, 1063), (1065, 1097, 1096, 1064), (1066, 1098, 1097, 1065), (1067, 1099, 1098, 1066), (1068, 1100, 1099, 1067), (1069, 1101, 1100, 1068), (1070, 1102, 1101, 1069), (1071, 1103, 1102, 1070), (1072, 1104, 1103, 1071), (1073, 1105, 1104, 1072), (1074, 1106, 1105, 1073), (1075, 1107, 1106, 1074), (1076, 1108, 1107, 1075), (1077, 1109, 1108, 1076), (1078, 1110, 1109, 1077), (1079, 1111, 1110, 1078), (1080, 1112, 1111, 1079), (1081, 1113, 1112, 1080), (1082, 1114, 1113, 1081), (1083, 1115, 1114, 1082), (1084, 1116, 1115, 1083), (1085, 1117, 1116, 1084), (1086, 1118, 1117, 1085), (1087, 1119, 1118, 1086), (1088, 1120, 1119, 1087), (1089, 1121, 1120, 1088), (1090, 1122, 1121, 1089), (1091, 1123, 1122, 1090), (1092, 1124, 1155, 1123), (1093, 1125, 1124, 1092), (1094, 1126, 1125, 1093), (1095, 1127, 1126, 1094), (1096, 1128, 1127, 1095), (1097, 1129, 1128, 1096), (1098, 1130, 1129, 1097), (1099, 1131, 1130, 1098), (1100, 1132, 1131, 1099), (1101, 1133, 1132, 1100), (1102, 1134, 1133, 1101), (1103, 1135, 1134, 1102), (1104, 1136, 1135, 1103), (1105, 1137, 1136, 1104), (1106, 1138, 1137, 1105), (1107, 1139, 1138, 1106), (1108, 1140, 1139, 1107), (1109, 1141, 1140, 1108), (1110, 1142, 1141, 1109), (1111, 1143, 1142, 1110), (1112, 1144, 1143, 1111), (1113, 1145, 1144, 1112), (1114, 1146, 1145, 1113), (1115, 1147, 1146, 1114), (1116, 1148, 1147, 1115), (1117, 1149, 1148, 1116), (1118, 1150, 1149, 1117), (1119, 1151, 1150, 1118), (1120, 1152, 1151, 1119), (1121, 1153, 1152, 1120), (1122, 1154, 1153, 1121), (1123, 1155, 1154, 1122), (1124, 1156, 1187, 1155), (1125, 1157, 1156, 1124), (1126, 1158, 1157, 1125), (1127, 1159, 1158, 1126), (1128, 1160, 1159, 1127), (1129, 1161, 1160, 1128), (1130, 1162, 1161, 1129), (1131, 1163, 1162, 1130), (1132, 1164, 1163, 1131), (1133, 1165, 1164, 1132), (1134, 1166, 1165, 1133), (1135, 1167, 1166, 1134), (1136, 1168, 1167, 1135), (1137, 1169, 1168, 1136), (1138, 1170, 1169, 1137), (1139, 1171, 1170, 1138), (1140, 1172, 1171, 1139), (1141, 1173, 1172, 1140), (1142, 1174, 1173, 1141), (1143, 1175, 1174, 1142), (1144, 1176, 1175, 1143), (1145, 1177, 1176, 1144), (1146, 1178, 1177, 1145), (1147, 1179, 1178, 1146), (1148, 1180, 1179, 1147), (1149, 1181, 1180, 1148), (1150, 1182, 1181, 1149), (1151, 1183, 1182, 1150), (1152, 1184, 1183, 1151), (1153, 1185, 1184, 1152), (1154, 1186, 1185, 1153), (1155, 1187, 1186, 1154), (1156, 1188, 1219, 1187), (1157, 1189, 1188, 1156), (1158, 1190, 1189, 1157), (1159, 1191, 1190, 1158), (1160, 1192, 1191, 1159), (1161, 1193, 1192, 1160), (1162, 1194, 1193, 1161), (1163, 1195, 1194, 1162), (1164, 1196, 1195, 1163), (1165, 1197, 1196, 1164), (1166, 1198, 1197, 1165), (1167, 1199, 1198, 1166), (1168, 1200, 1199, 1167), (1169, 1201, 1200, 1168), (1170, 1202, 1201, 1169), (1171, 1203, 1202, 1170), (1172, 1204, 1203, 1171), (1173, 1205, 1204, 1172), (1174, 1206, 1205, 1173), (1175, 1207, 1206, 1174), (1176, 1208, 1207, 1175), (1177, 1209, 1208, 1176), (1178, 1210, 1209, 1177), (1179, 1211, 1210, 1178), (1180, 1212, 1211, 1179), (1181, 1213, 1212, 1180), (1182, 1214, 1213, 1181), (1183, 1215, 1214, 1182), (1184, 1216, 1215, 1183), (1185, 1217, 1216, 1184), (1186, 1218, 1217, 1185), (1187, 1219, 1218, 1186), (1188, 1220, 1251, 1219), (1189, 1221, 1220, 1188), (1190, 1222, 1221, 1189), (1191, 1223, 1222, 1190), (1192, 1224, 1223, 1191), (1193, 1225, 1224, 1192), (1194, 1226, 1225, 1193), (1195, 1227, 1226, 1194), (1196, 1228, 1227, 1195), (1197, 1229, 1228, 1196), (1198, 1230, 1229, 1197), (1199, 1231, 1230, 1198), (1200, 1232, 1231, 1199), (1201, 1233, 1232, 1200), (1202, 1234, 1233, 1201), (1203, 1235, 1234, 1202), (1204, 1236, 1235, 1203), (1205, 1237, 1236, 1204), (1206, 1238, 1237, 1205), (1207, 1239, 1238, 1206), (1208, 1240, 1239, 1207), (1209, 1241, 1240, 1208), (1210, 1242, 1241, 1209), (1211, 1243, 1242, 1210), (1212, 1244, 1243, 1211), (1213, 1245, 1244, 1212), (1214, 1246, 1245, 1213), (1215, 1247, 1246, 1214), (1216, 1248, 1247, 1215), (1217, 1249, 1248, 1216), (1218, 1250, 1249, 1217), (1219, 1251, 1250, 1218), (1220, 1252, 1283, 1251), (1221, 1253, 1252, 1220), (1222, 1254, 1253, 1221), (1223, 1255, 1254, 1222), (1224, 1256, 1255, 1223), (1225, 1257, 1256, 1224), (1226, 1258, 1257, 1225), (1227, 1259, 1258, 1226), (1228, 1260, 1259, 1227), (1229, 1261, 1260, 1228), (1230, 1262, 1261, 1229), (1231, 1263, 1262, 1230), (1232, 1264, 1263, 1231), (1233, 1265, 1264, 1232), (1234, 1266, 1265, 1233), (1235, 1267, 1266, 1234), (1236, 1268, 1267, 1235), (1237, 1269, 1268, 1236), (1238, 1270, 1269, 1237), (1239, 1271, 1270, 1238), (1240, 1272, 1271, 1239), (1241, 1273, 1272, 1240), (1242, 1274, 1273, 1241), (1243, 1275, 1274, 1242), (1244, 1276, 1275, 1243), (1245, 1277, 1276, 1244), (1246, 1278, 1277, 1245), (1247, 1279, 1278, 1246), (1248, 1280, 1279, 1247), (1249, 1281, 1280, 1248), (1250, 1282, 1281, 1249), (1251, 1283, 1282, 1250), (1252, 1284, 1315, 1283), (1253, 1285, 1284, 1252), (1254, 1286, 1285, 1253), (1255, 1287, 1286, 1254), (1256, 1288, 1287, 1255), (1257, 1289, 1288, 1256), (1258, 1290, 1289, 1257), (1259, 1291, 1290, 1258), (1260, 1292, 1291, 1259), (1261, 1293, 1292, 1260), (1262, 1294, 1293, 1261), (1263, 1295, 1294, 1262), (1264, 1296, 1295, 1263), (1265, 1297, 1296, 1264), (1266, 1298, 1297, 1265), (1267, 1299, 1298, 1266), (1268, 1300, 1299, 1267), (1269, 1301, 1300, 1268), (1270, 1302, 1301, 1269), (1271, 1303, 1302, 1270), (1272, 1304, 1303, 1271), (1273, 1305, 1304, 1272), (1274, 1306, 1305, 1273), (1275, 1307, 1306, 1274), (1276, 1308, 1307, 1275), (1277, 1309, 1308, 1276), (1278, 1310, 1309, 1277), (1279, 1311, 1310, 1278), (1280, 1312, 1311, 1279), (1281, 1313, 1312, 1280), (1282, 1314, 1313, 1281), (1283, 1315, 1314, 1282), (1284, 1316, 1347, 1315), (1285, 1317, 1316, 1284), (1286, 1318, 1317, 1285), (1287, 1319, 1318, 1286), (1288, 1320, 1319, 1287), (1289, 1321, 1320, 1288), (1290, 1322, 1321, 1289), (1291, 1323, 1322, 1290), (1292, 1324, 1323, 1291), (1293, 1325, 1324, 1292), (1294, 1326, 1325, 1293), (1295, 1327, 1326, 1294), (1296, 1328, 1327, 1295), (1297, 1329, 1328, 1296), (1298, 1330, 1329, 1297), (1299, 1331, 1330, 1298), (1300, 1332, 1331, 1299), (1301, 1333, 1332, 1300), (1302, 1334, 1333, 1301), (1303, 1335, 1334, 1302), (1304, 1336, 1335, 1303), (1305, 1337, 1336, 1304), (1306, 1338, 1337, 1305), (1307, 1339, 1338, 1306), (1308, 1340, 1339, 1307), (1309, 1341, 1340, 1308), (1310, 1342, 1341, 1309), (1311, 1343, 1342, 1310), (1312, 1344, 1343, 1311), (1313, 1345, 1344, 1312), (1314, 1346, 1345, 1313), (1315, 1347, 1346, 1314), (1316, 1348, 1379, 1347), (1317, 1349, 1348, 1316), (1318, 1350, 1349, 1317), (1319, 1351, 1350, 1318), (1320, 1352, 1351, 1319), (1321, 1353, 1352, 1320), (1322, 1354, 1353, 1321), (1323, 1355, 1354, 1322), (1324, 1356, 1355, 1323), (1325, 1357, 1356, 1324), (1326, 1358, 1357, 1325), (1327, 1359, 1358, 1326), (1328, 1360, 1359, 1327), (1329, 1361, 1360, 1328), (1330, 1362, 1361, 1329), (1331, 1363, 1362, 1330), (1332, 1364, 1363, 1331), (1333, 1365, 1364, 1332), (1334, 1366, 1365, 1333), (1335, 1367, 1366, 1334), (1336, 1368, 1367, 1335), (1337, 1369, 1368, 1336), (1338, 1370, 1369, 1337), (1339, 1371, 1370, 1338), (1340, 1372, 1371, 1339), (1341, 1373, 1372, 1340), (1342, 1374, 1373, 1341), (1343, 1375, 1374, 1342), (1344, 1376, 1375, 1343), (1345, 1377, 1376, 1344), (1346, 1378, 1377, 1345), (1347, 1379, 1378, 1346), (1348, 100, 131, 1379), (1349, 101, 100, 1348), (1350, 102, 101, 1349), (1351, 103, 102, 1350), (1352, 104, 103, 1351), (1353, 105, 104, 1352), (1354, 106, 105, 1353), (1355, 107, 106, 1354), (1356, 108, 107, 1355), (1357, 109, 108, 1356), (1358, 110, 109, 1357), (1359, 111, 110, 1358), (1360, 112, 111, 1359), (1361, 113, 112, 1360), (1362, 114, 113, 1361), (1363, 115, 114, 1362), (1364, 116, 115, 1363), (1365, 117, 116, 1364), (1366, 118, 117, 1365), (1367, 119, 118, 1366), (1368, 120, 119, 1367), (1369, 121, 120, 1368), (1370, 122, 121, 1369), (1371, 123, 122, 1370), (1372, 124, 123, 1371), (1373, 125, 124, 1372), (1374, 126, 125, 1373), (1375, 127, 126, 1374), (1376, 128, 127, 1375), (1377, 129, 128, 1376), (1378, 130, 129, 1377), (1379, 131, 130, 1378)])
me_mesh.polygons.foreach_set('use_smooth', [0, 0, 0, 0, 0, 0, 0, 0, 0, 0, 0, 0, 0, 0, 0, 0, 0, 0, 0, 0, 0, 0, 0, 0, 0, 0, 0, 0, 0, 0, 0, 0, 0, 0, 0, 0, 0, 0, 0, 0, 0, 0, 0, 0, 0, 0, 0, 0, 0, 0, 0, 0, 0, 0, 0, 0, 0, 0, 0, 0, 0, 0, 0, 0, 0, 0, 0, 0, 0, 0, 0, 0, 0, 0, 0, 0, 0, 0, 0, 0, 0, 0, 0, 0, 0, 0, 0, 0, 0, 0, 0, 0, 0, 0, 0, 0, 0, 0, 0, 0, 0, 0, 0, 0, 0, 0, 0, 0, 0, 0, 0, 0, 0, 0, 0, 0, 0, 0, 0, 0, 0, 0, 0, 0, 0, 0, 0, 0, 0, 0, 0, 0, 0, 0, 0, 0, 0, 0, 0, 0, 0, 0, 0, 0, 0, 0, 0, 0, 0, 0, 0, 0, 0, 0, 0, 0, 0, 0, 0, 0, 0, 0, 0, 0, 0, 0, 0, 0, 0, 0, 0, 0, 1, 1, 1, 1, 1, 1, 1, 1, 1, 1, 1, 1, 1, 1, 1, 1, 1, 1, 1, 1, 1, 1, 1, 1, 1, 1, 1, 1, 1, 1, 1, 1, 1, 1, 1, 1, 1, 1, 1, 1, 1, 1, 1, 1, 1, 1, 1, 1, 1, 1, 1, 1, 1, 1, 1, 1, 1, 1, 1, 1, 1, 1, 1, 1, 1, 1, 1, 1, 1, 1, 1, 1, 1, 1, 1, 1, 1, 1, 1, 1, 1, 1, 1, 1, 1, 1, 1, 1, 1, 1, 1, 1, 1, 1, 1, 1, 1, 1, 1, 1, 1, 1, 1, 1, 1, 1, 1, 1, 1, 1, 1, 1, 1, 1, 1, 1, 1, 1, 1, 1, 1, 1, 1, 1, 1, 1, 1, 1, 1, 1, 1, 1, 1, 1, 1, 1, 1, 1, 1, 1, 1, 1, 1, 1, 1, 1, 1, 1, 1, 1, 1, 1, 1, 1, 1, 1, 1, 1, 1, 1, 1, 1, 1, 1, 1, 1, 1, 1, 1, 1, 1, 1, 1, 1, 1, 1, 1, 1, 1, 1, 1, 1, 1, 1, 1, 1, 1, 1, 1, 1, 1, 1, 1, 1, 1, 1, 1, 1, 1, 1, 1, 1, 1, 1, 1, 1, 1, 1, 1, 1, 1, 1, 1, 1, 1, 1, 1, 1, 1, 1, 1, 1, 1, 1, 1, 1, 1, 1, 1, 1, 1, 1, 1, 1, 1, 1, 1, 1, 1, 1, 1, 1, 1, 1, 1, 1, 1, 1, 1, 1, 1, 1, 1, 1, 1, 1, 1, 1, 1, 1, 1, 1, 1, 1, 1, 1, 1, 1, 1, 1, 1, 1, 1, 1, 1, 1, 1, 1, 1, 1, 1, 1, 1, 1, 1, 1, 1, 1, 1, 1, 1, 1, 1, 1, 1, 1, 1, 1, 1, 1, 1, 1, 1, 1, 1, 1, 1, 1, 1, 1, 1, 1, 1, 1, 1, 1, 1, 1, 1, 1, 1, 1, 1, 1, 1, 1, 1, 1, 1, 1, 1, 1, 1, 1, 1, 1, 1, 1, 1, 1, 1, 1, 1, 1, 1, 1, 1, 1, 1, 1, 1, 1, 1, 1, 1, 1, 1, 1, 1, 1, 1, 1, 1, 1, 1, 1, 1, 1, 1, 1, 1, 1, 1, 1, 1, 1, 1, 1, 1, 1, 1, 1, 1, 1, 1, 1, 1, 1, 1, 1, 1, 1, 1, 1, 1, 1, 1, 1, 1, 1, 1, 1, 1, 1, 1, 1, 1, 1, 1, 1, 1, 1, 1, 1, 1, 1, 1, 1, 1, 1, 1, 1, 1, 1, 1, 1, 1, 1, 1, 1, 1, 1, 1, 1, 1, 1, 1, 1, 1, 1, 1, 1, 1, 1, 1, 1, 1, 1, 1, 1, 1, 1, 1, 1, 1, 1, 1, 1, 1, 1, 1, 1, 1, 1, 1, 1, 1, 1, 1, 1, 1, 1, 1, 1, 1, 1, 1, 1, 1, 1, 1, 1, 1, 1, 1, 1, 1, 1, 1, 1, 1, 1, 1, 1, 1, 1, 1, 1, 1, 1, 1, 1, 1, 1, 1, 1, 1, 1, 1, 1, 1, 1, 1, 1, 1, 1, 1, 1, 1, 1, 1, 1, 1, 1, 1, 1, 1, 1, 1, 1, 1, 1, 1, 1, 1, 1, 1, 1, 1, 1, 1, 1, 1, 1, 1, 1, 1, 1, 1, 1, 1, 1, 1, 1, 1, 1, 1, 1, 1, 1, 1, 1, 1, 1, 1, 1, 1, 1, 1, 1, 1, 1, 1, 1, 1, 1, 1, 1, 1, 1, 1, 1, 1, 1, 1, 1, 1, 1, 1, 1, 1, 1, 1, 1, 1, 1, 1, 1, 1, 1, 1, 1, 1, 1, 1, 1, 1, 1, 1, 1, 1, 1, 1, 1, 1, 1, 1, 1, 1, 1, 1, 1, 1, 1, 1, 1, 1, 1, 1, 1, 1, 1, 1, 1, 1, 1, 1, 1, 1, 1, 1, 1, 1, 1, 1, 1, 1, 1, 1, 1, 1, 1, 1, 1, 1, 1, 1, 1, 1, 1, 1, 1, 1, 1, 1, 1, 1, 1, 1, 1, 1, 1, 1, 1, 1, 1, 1, 1, 1, 1, 1, 1, 1, 1, 1, 1, 1, 1, 1, 1, 1, 1, 1, 1, 1, 1, 1, 1, 1, 1, 1, 1, 1, 1, 1, 1, 1, 1, 1, 1, 1, 1, 1, 1, 1, 1, 1, 1, 1, 1, 1, 1, 1, 1, 1, 1, 1, 1, 1, 1, 1, 1, 1, 1, 1, 1, 1, 1, 1, 1, 1, 1, 1, 1, 1, 1, 1, 1, 1, 1, 1, 1, 1, 1, 1, 1, 1, 1, 1, 1, 1, 1, 1, 1, 1, 1, 1, 1, 1, 1, 1, 1, 1, 1, 1, 1, 1, 1, 1, 1, 1, 1, 1, 1, 1, 1, 1, 1, 1, 1, 1, 1, 1, 1, 1, 1, 1, 1, 1, 1, 1, 1, 1, 1, 1, 1, 1, 1, 1, 1, 1, 1, 1, 1, 1, 1, 1, 1, 1, 1, 1, 1, 1, 1, 1, 1, 1, 1, 1, 1, 1, 1, 1, 1, 1, 1, 1, 1, 1, 1, 1, 1, 1, 1, 1, 1, 1, 1, 1, 1, 1, 1, 1, 1, 1, 1, 1, 1, 1, 1, 1, 1, 1, 1, 1, 1, 1, 1, 1, 1, 1, 1, 1, 1, 1, 1, 1, 1, 1, 1, 1, 1, 1, 1, 1, 1, 1, 1, 1, 1, 1, 1, 1, 1, 1, 1, 1, 1, 1, 1, 1, 1, 1, 1, 1, 1, 1, 1, 1, 1, 1, 1, 1, 1, 1, 1, 1, 1, 1, 1, 1, 1, 1, 1, 1, 1, 1, 1, 1, 1, 1, 1, 1, 1, 1, 1, 1, 1, 1, 1, 1, 1, 1, 1, 1, 1, 1, 1, 1, 1, 1, 1, 1, 1, 1, 1, 1, 1, 1, 1, 1, 1, 1, 1, 1, 1, 1, 1, 1, 1, 1, 1, 1, 1, 1, 1, 1, 1, 1, 1, 1, 1, 1, 1, 1, 1, 1, 1, 1, 1, 1, 1, 1, 1, 1, 1, 1, 1, 1, 1, 1, 1, 1, 1, 1, 1, 1, 1, 1, 1, 1, 1, 1, 1, 1, 1, 1, 1, 1, 1, 1, 1, 1, 1, 1, 1, 1, 1, 1, 1, 1, 1, 1, 1, 1, 1, 1, 1, 1, 1, 1, 1, 1, 1, 1, 1, 1, 1, 1, 1, 1, 1, 1, 1, 1, 1, 1, 1, 1, 1, 1, 1, 1, 1, 1, 1, 1, 1, 1, 1, 1, 1, 1, 1, 1, 1, 1, 1, 1, 1, 1, 1, 1, 1, 1, 1, 1, 1, 1, 1, 1, 1, 1, 1, 1, 1, 1, 1, 1, 1, 1, 1, 1, 1, 1, 1, 1, 1, 1, 1, 1, 1, 1, 1, 1, 1, 1, 1, 1, 1, 1, 1, 1, 1, 1, 1, 1, 1, 1, 1, 1, 1, 1, 1, 1, 1, 1, 1, 1, 1, 1, 1, 1, 1, 1, 1, 1, 1, 1, 1, 1, 1, 1, 1, 1, 1, 1, 1, 1, 1, 1, 1, 1, 1, 1, 1, 1, 1, 1, 1, 1, 1, 1, 1, 1, 1, 1, 1, 1, 1, 1, 1, 1, 1, 1, 1, 1, 1, 1, 1, 1, 1, 1, 1, 1, 1, 1, 1, 1, 1, 1, 1, 1, 1, 1, 1, 1, 1, 1, 1, 1, 1, 1, 1, 1, 1, 1, 1, 1, 1, 1, 1, 1, 1, 1, 1, 1, 1, 1, 1, 1, 1, 1, 1, 1, 1, 1, 1, 1, 1, 1, 1, 1, 1, 1, 1, 1, 1, 1, 1, 1, 1, 1, 1, 1, 1, 1, 1, 1, 1, 1, 1, 1, 1, 1, 1, 1, 1, 1, 1, 1, 1, 1, 1, 1, 1, 1, 1, 1, 1])
me_mesh.polygons.foreach_set('material_index', [1, 1, 1, 1, 1, 1, 1, 1, 1, 1, 1, 1, 1, 1, 1, 1, 1, 1, 1, 1, 1, 1, 1, 1, 1, 1, 1, 1, 1, 1, 1, 1, 1, 1, 1, 1, 1, 1, 1, 1, 1, 1, 1, 1, 1, 1, 1, 1, 1, 1, 1, 1, 1, 1, 1, 1, 1, 1, 1, 1, 1, 1, 1, 1, 1, 1, 1, 1, 1, 1, 1, 1, 1, 1, 1, 1, 1, 1, 1, 1, 1, 1, 1, 1, 1, 1, 1, 1, 1, 1, 1, 1, 1, 1, 1, 1, 1, 1, 1, 1, 1, 1, 1, 1, 1, 1, 1, 1, 1, 1, 1, 1, 1, 1, 1, 1, 1, 1, 1, 1, 1, 1, 1, 1, 1, 1, 1, 1, 1, 1, 1, 1, 1, 1, 1, 1, 1, 1, 1, 1, 1, 1, 1, 1, 1, 1, 1, 1, 1, 1, 1, 1, 1, 1, 1, 1, 1, 1, 1, 1, 2, 2, 2, 2, 2, 2, 2, 2, 2, 2, 2, 2, 0, 0, 0, 0, 0, 0, 0, 0, 0, 0, 0, 0, 0, 0, 0, 0, 0, 0, 0, 0, 0, 0, 0, 0, 0, 0, 0, 0, 0, 0, 0, 0, 0, 0, 0, 0, 0, 0, 0, 0, 0, 0, 0, 0, 0, 0, 0, 0, 0, 0, 0, 0, 0, 0, 0, 0, 0, 0, 0, 0, 0, 0, 0, 0, 0, 0, 0, 0, 0, 0, 0, 0, 0, 0, 0, 0, 0, 0, 0, 0, 0, 0, 0, 0, 0, 0, 0, 0, 0, 0, 0, 0, 0, 0, 0, 0, 0, 0, 0, 0, 0, 0, 0, 0, 0, 0, 0, 0, 0, 0, 0, 0, 0, 0, 0, 0, 0, 0, 0, 0, 0, 0, 0, 0, 0, 0, 0, 0, 0, 0, 0, 0, 0, 0, 0, 0, 0, 0, 0, 0, 0, 0, 0, 0, 0, 0, 0, 0, 0, 0, 0, 0, 0, 0, 0, 0, 0, 0, 0, 0, 0, 0, 0, 0, 0, 0, 0, 0, 0, 0, 0, 0, 0, 0, 0, 0, 0, 0, 0, 0, 0, 0, 0, 0, 0, 0, 0, 0, 0, 0, 0, 0, 0, 0, 0, 0, 0, 0, 0, 0, 0, 0, 0, 0, 0, 0, 0, 0, 0, 0, 0, 0, 0, 0, 0, 0, 0, 0, 0, 0, 0, 0, 0, 0, 0, 0, 0, 0, 0, 0, 0, 0, 0, 0, 0, 0, 0, 0, 0, 0, 0, 0, 0, 0, 0, 0, 0, 0, 0, 0, 0, 0, 0, 0, 0, 0, 0, 0, 0, 0, 0, 0, 0, 0, 0, 0, 0, 0, 0, 0, 0, 0, 0, 0, 0, 0, 0, 0, 0, 0, 0, 0, 0, 0, 0, 0, 0, 0, 0, 0, 0, 0, 0, 0, 0, 0, 0, 0, 0, 0, 0, 0, 0, 0, 0, 0, 0, 0, 0, 0, 0, 0, 0, 0, 0, 0, 0, 0, 0, 0, 0, 0, 0, 0, 0, 0, 0, 0, 0, 0, 0, 0, 0, 0, 0, 0, 0, 0, 0, 0, 0, 0, 0, 0, 0, 0, 0, 0, 0, 0, 0, 0, 0, 0, 0, 0, 0, 0, 0, 0, 0, 0, 0, 0, 0, 0, 0, 0, 0, 0, 0, 0, 0, 0, 0, 0, 0, 0, 0, 0, 0, 0, 0, 0, 0, 0, 0, 0, 0, 0, 0, 0, 0, 0, 0, 0, 0, 0, 0, 0, 0, 0, 0, 0, 0, 0, 0, 0, 0, 0, 0, 0, 0, 0, 0, 0, 0, 0, 0, 0, 0, 0, 0, 0, 0, 0, 0, 0, 0, 0, 0, 0, 0, 0, 0, 0, 0, 0, 0, 0, 0, 0, 0, 0, 0, 0, 0, 0, 0, 0, 0, 0, 0, 0, 0, 0, 0, 0, 0, 0, 0, 0, 0, 0, 0, 0, 0, 0, 0, 0, 0, 0, 0, 0, 0, 0, 0, 0, 0, 0, 0, 0, 0, 0, 0, 0, 0, 0, 0, 0, 0, 0, 0, 0, 0, 0, 0, 0, 0, 0, 0, 0, 0, 0, 0, 0, 0, 0, 0, 0, 0, 0, 0, 0, 0, 0, 0, 0, 0, 0, 0, 0, 0, 0, 0, 0, 0, 0, 0, 0, 0, 0, 0, 0, 0, 0, 0, 0, 0, 0, 0, 0, 0, 0, 0, 0, 0, 0, 0, 0, 0, 0, 0, 0, 0, 0, 0, 0, 0, 0, 0, 0, 0, 0, 0, 0, 0, 0, 0, 0, 0, 0, 0, 0, 0, 0, 0, 0, 0, 0, 0, 0, 0, 0, 0, 0, 0, 0, 0, 0, 0, 0, 0, 0, 0, 0, 0, 0, 0, 0, 0, 0, 0, 0, 0, 0, 0, 0, 0, 0, 0, 0, 0, 0, 0, 0, 0, 0, 0, 0, 0, 0, 0, 0, 0, 0, 0, 0, 0, 0, 0, 0, 0, 0, 0, 0, 0, 0, 0, 0, 0, 0, 0, 0, 0, 0, 0, 0, 0, 0, 0, 0, 0, 0, 0, 0, 0, 0, 0, 0, 0, 0, 0, 0, 0, 0, 0, 0, 0, 0, 0, 0, 0, 0, 0, 0, 0, 0, 0, 0, 0, 0, 0, 0, 0, 0, 0, 0, 0, 0, 0, 0, 0, 0, 0, 0, 0, 0, 0, 0, 0, 0, 0, 0, 0, 0, 0, 0, 0, 0, 0, 0, 0, 0, 0, 0, 0, 0, 0, 0, 0, 0, 0, 0, 0, 0, 0, 0, 0, 0, 0, 0, 0, 0, 0, 0, 0, 0, 0, 0, 0, 0, 0, 0, 0, 0, 0, 0, 0, 0, 0, 0, 0, 0, 0, 0, 0, 0, 0, 0, 0, 0, 0, 0, 0, 0, 0, 0, 0, 0, 0, 0, 0, 0, 0, 0, 0, 0, 0, 0, 0, 0, 0, 0, 0, 0, 0, 0, 0, 0, 0, 0, 0, 0, 0, 0, 0, 0, 0, 0, 0, 0, 0, 0, 0, 0, 0, 0, 0, 0, 0, 0, 0, 0, 0, 0, 0, 0, 0, 0, 0, 0, 0, 0, 0, 0, 0, 0, 0, 0, 0, 0, 0, 0, 0, 0, 0, 0, 0, 0, 0, 0, 0, 0, 0, 0, 0, 0, 0, 0, 0, 0, 0, 0, 0, 0, 0, 0, 0, 0, 0, 0, 0, 0, 0, 0, 0, 0, 0, 0, 0, 0, 0, 0, 0, 0, 0, 0, 0, 0, 0, 0, 0, 0, 0, 0, 0, 0, 0, 0, 0, 0, 0, 0, 0, 0, 0, 0, 0, 0, 0, 0, 0, 0, 0, 0, 0, 0, 0, 0, 0, 0, 0, 0, 0, 0, 0, 0, 0, 0, 0, 0, 0, 0, 0, 0, 0, 0, 0, 0, 0, 0, 0, 0, 0, 0, 0, 0, 0, 0, 0, 0, 0, 0, 0, 0, 0, 0, 0, 0, 0, 0, 0, 0, 0, 0, 0, 0, 0, 0, 0, 0, 0, 0, 0, 0, 0, 0, 0, 0, 0, 0, 0, 0, 0, 0, 0, 0, 0, 0, 0, 0, 0, 0, 0, 0, 0, 0, 0, 0, 0, 0, 0, 0, 0, 0, 0, 0, 0, 0, 0, 0, 0, 0, 0, 0, 0, 0, 0, 0, 0, 0, 0, 0, 0, 0, 0, 0, 0, 0, 0, 0, 0, 0, 0, 0, 0, 0, 0, 0, 0, 0, 0, 0, 0, 0, 0, 0, 0, 0, 0, 0, 0, 0, 0, 0, 0, 0, 0, 0, 0, 0, 0, 0, 0, 0, 0, 0, 0, 0, 0, 0, 0, 0, 0, 0, 0, 0, 0, 0, 0, 0, 0, 0, 0, 0, 0, 0, 0, 0, 0, 0, 0, 0, 0, 0, 0, 0, 0, 0, 0, 0, 0, 0, 0, 0, 0, 0, 0, 0, 0, 0, 0, 0, 0, 0, 0, 0, 0, 0, 0, 0, 0, 0, 0, 0, 0, 0, 0, 0, 0, 0, 0, 0, 0, 0, 0, 0, 0, 0, 0, 0, 0, 0, 0, 0, 0, 0, 0, 0, 0, 0, 0, 0, 0, 0, 0, 0, 0, 0, 0, 0, 0, 0, 0, 0, 0, 0, 0, 0, 0, 0, 0, 0, 0, 0, 0, 0, 0, 0, 0, 0, 0, 0, 0, 0, 0, 0, 0, 0, 0, 0, 0, 0, 0, 0, 0, 0, 0, 0, 0, 0, 0, 0, 0, 0, 0, 0, 0, 0, 0, 0, 0, 0, 0, 0, 0, 0, 0, 0, 0, 0, 0, 0, 0, 0, 0, 0, 0, 0, 0, 0, 0, 0, 0, 0, 0, 0, 0, 0, 0, 0, 0, 0, 0, 0, 0, 0, 0, 0, 0, 0, 0, 0, 0, 0, 0, 0, 0, 0, 0, 0, 0, 0, 0, 0, 0, 0, 0, 0, 0, 0, 0, 0, 0, 0, 0, 0, 0, 0, 0, 0, 0, 0, 0, 0, 0, 0, 0, 0])
me_mesh.materials.append(mat_material_002)
me_mesh.materials.append(mat_material_004)
me_mesh.materials.append(mat_material_001)
me_mesh.use_remesh_preserve_volume = False
me_mesh.use_remesh_preserve_attributes = False
me_mesh.use_mirror_vertex_groups = False
me_mesh.update()

# ---- objects
ob_lamp = bpy.data.objects.new('Lamp', light_lamp)
ob_camera = bpy.data.objects.new('Camera', cam_camera)
ob_surfcircle_001 = bpy.data.objects.new('SurfCircle.001', me_mesh)

# ---- transforms, parenting, visibility, modifiers, constraints
ob_lamp.location = (4.076, 1.005, 5.904)
ob_lamp.rotation_euler = (0.6503, 0.05522, 1.866)
ob_lamp.lock_rotations_4d = False
ob_lamp.empty_display_type = 'ARROWS'
ob_lamp.color = (0.0, 0.0, 0.0, 0.0)
ob_lamp.lineart.crease_threshold = 0.0
ob_camera.location = (7.481, -6.508, 5.344)
ob_camera.rotation_euler = (1.109, 0.01082, 0.8149)
ob_camera.lock_rotations_4d = False
ob_camera.empty_display_type = 'ARROWS'
ob_camera.color = (0.0, 0.0, 0.0, 0.0)
ob_camera.display_type = 'WIRE'
ob_camera.lineart.crease_threshold = 0.0
ob_surfcircle_001.location = (0.0, 18.63, -0.05572)
ob_surfcircle_001.rotation_euler = (-0.0, 1.588, -0.0)
ob_surfcircle_001.scale = (3.15, 1.529, 4.119)
ob_surfcircle_001.lineart.crease_threshold = 0.0

# ---- collection membership
col_collection_1.objects.link(ob_lamp)
col_collection_1.objects.link(ob_camera)
col_collection_1.objects.link(ob_surfcircle_001)

# ---- scene / render settings (as saved in the file)
scene.camera = ob_camera
scene.frame_start = 1; scene.frame_end = 250; scene.frame_set(1)
scene.render.engine = 'BLENDER_EEVEE_NEXT'
scene.render.image_settings.compression = 90
scene.render.resolution_percentage = 50
scene.render.dither_intensity = 0.0
scene.cycles.use_denoising = False
scene.cycles.samples = 10
scene.cycles.sampling_pattern = 'TABULATED_SOBOL'
scene.cycles.light_sampling_threshold = 0.0
scene.cycles.use_adaptive_sampling = False
scene.cycles.use_light_tree = False
scene.cycles.blur_glossy = 0.0
scene.cycles.volume_bounces = 1
scene.cycles.pixel_filter_type = 'GAUSSIAN'
scene.cycles.sample_clamp_indirect = 0.0
scene.view_settings.view_transform = 'Standard'
bpy.context.view_layer.update()
